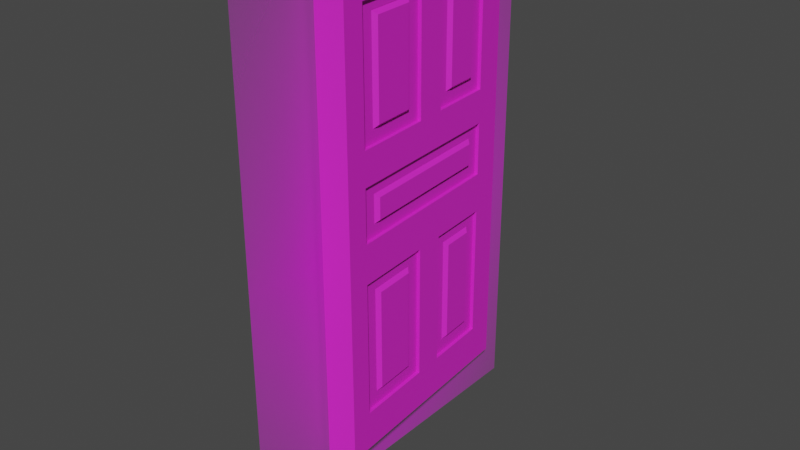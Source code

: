 # Source: pintubagus.blend  (saved by Blender 2.91.10; exported with 4.5.12 LTS)
import bpy
from mathutils import Matrix  # noqa: F401  (used for matrix-valued properties, if any)

bpy.ops.wm.read_factory_settings(use_empty=True)
scene = bpy.context.scene
scene.name = 'Scene'

# ---- collections
col_collection = bpy.data.collections.new('Collection'); scene.collection.children.link(col_collection)

# ---- images (referenced by path relative to the original .blend; pixels are not part of the script)
import os
ASSET_DIR = os.environ.get("B2B_ASSET_DIR", "")  # directory of the original .blend (textures are referenced by path, not embedded)
HERE = os.path.dirname(os.path.abspath(__file__))  # packed textures are extracted next to this script under _unpacked/

def load_image(name, relpath, width, height, colorspace="sRGB"):
    """Load a texture the original file referenced (path relative to the .blend, or extracted next to this script)."""
    p = next((c for c in (os.path.join(HERE, relpath), os.path.join(ASSET_DIR, relpath)) if relpath and os.path.exists(c)), "")
    if p:
        img = bpy.data.images.load(p, check_existing=True)
        img.name = name
    else:  # same state as the original file: an image datablock whose file is absent (Cycles renders it pink)
        img = bpy.data.images.new(name, width, height)
        img.source = "FILE"
        img.filepath = "//" + (relpath or name)
    img.colorspace_settings.name = colorspace
    return img
img_simple_door_inside_the_bcr_headquarters_building__in_bucharest = load_image('Simple_door_inside_the_BCR_Headquarters_Building,_in_Bucharest_', 'Simple_door_inside_the_BCR_Headquarters_Building,_in_Bucharest_(Romania).jpg', 1024, 1024, 'sRGB')

# ---- materials (node trees are filled in below, after node groups)
mat_simple_door_inside_the_bcr_headquarters_building__in_buchar = bpy.data.materials.new('Simple_door_inside_the_BCR_Headquarters_Building,_in_Buchar')
mat_simple_door_inside_the_bcr_headquarters_building__in_buchar.surface_render_method = 'BLENDED'
mat_simple_door_inside_the_bcr_headquarters_building__in_buchar.blend_method = 'BLEND'
mat_simple_door_inside_the_bcr_headquarters_building__in_buchar.use_transparent_shadow = False
mat_material_001 = bpy.data.materials.new('Material.001')
mat_material_001.use_transparent_shadow = False

# ---- material node trees
mat_simple_door_inside_the_bcr_headquarters_building__in_buchar.use_nodes = True; mat_simple_door_inside_the_bcr_headquarters_building__in_buchar.node_tree.nodes.clear()
_N = mat_simple_door_inside_the_bcr_headquarters_building__in_buchar.node_tree.nodes; _L = mat_simple_door_inside_the_bcr_headquarters_building__in_buchar.node_tree.links
n0 = _N.new('ShaderNodeOutputMaterial'); n0.name = 'Material Output'; n0.location = (300, 300)
n1 = _N.new('ShaderNodeTexImage'); n1.name = 'Image Texture'; n1.location = (-200, 300)
n1.image = img_simple_door_inside_the_bcr_headquarters_building__in_bucharest
n1.extension = 'CLIP'
n2 = _N.new('ShaderNodeBsdfPrincipled'); n2.name = 'Principled BSDF'; n2.location = (0, 300)
n2.distribution = 'GGX'
n2.subsurface_method = 'BURLEY'
n2.inputs[3].default_value = 1.45
n2.inputs[27].default_value = (0.0, 0.0, 0.0, 1.0)
n2.inputs[28].default_value = 1.0
_L.new(n1.outputs[0], n2.inputs[0])
_L.new(n1.outputs[1], n2.inputs[4])
_L.new(n2.outputs[0], n0.inputs[0])
n0.is_active_output = True
mat_material_001.use_nodes = True; mat_material_001.node_tree.nodes.clear()
_N = mat_material_001.node_tree.nodes; _L = mat_material_001.node_tree.links
n0 = _N.new('ShaderNodeBsdfPrincipled'); n0.name = 'Principled BSDF'; n0.location = (10, 300)
n0.distribution = 'GGX'
n0.subsurface_method = 'BURLEY'
n0.inputs[0].default_value = (0.8, 0.02124, 0.6572, 1.0)
n0.inputs[3].default_value = 1.45
n0.inputs[27].default_value = (0.0, 0.0, 0.0, 1.0)
n0.inputs[28].default_value = 1.0
n1 = _N.new('ShaderNodeOutputMaterial'); n1.name = 'Material Output'; n1.location = (300, 300)
_L.new(n0.outputs[0], n1.inputs[0])
n1.is_active_output = True

# ---- world
world_world = bpy.data.worlds.new('World'); scene.world = world_world
world_world.use_nodes = True; world_world.node_tree.nodes.clear()
_N = world_world.node_tree.nodes; _L = world_world.node_tree.links
n0 = _N.new('ShaderNodeOutputWorld'); n0.name = 'World Output'; n0.location = (300, 300)
n1 = _N.new('ShaderNodeBackground'); n1.name = 'Background'; n1.location = (10, 300)
n1.inputs[0].default_value = (0.05088, 0.05088, 0.05088, 1.0)
_L.new(n1.outputs[0], n0.inputs[0])
n0.is_active_output = True
world_world.color = (0.05088, 0.05088, 0.05088)
world_world.use_sun_shadow = False
world_world.sun_shadow_jitter_overblur = 0.0

# ---- meshes
me_simple_door_inside_the_bcr_headquarters_building__in_buchar = bpy.data.meshes.new('Simple_door_inside_the_BCR_Headquarters_Building,_in_Buchar')
me_simple_door_inside_the_bcr_headquarters_building__in_buchar.from_pydata([(-2.736, -3.902, 0.0), (2.736, -3.902, 0.0), (-2.736, 3.902, 0.0), (2.736, 3.902, 0.0)], [], [(0, 1, 3, 2)])
_uv = me_simple_door_inside_the_bcr_headquarters_building__in_buchar.uv_layers.new(name='UVMap')
_uv.uv.foreach_set('vector', [0.0, 0.0, 1.0, 0.0, 1.0, 1.0, 0.0, 1.0])
me_simple_door_inside_the_bcr_headquarters_building__in_buchar.materials.append(mat_simple_door_inside_the_bcr_headquarters_building__in_buchar)
me_simple_door_inside_the_bcr_headquarters_building__in_buchar.use_remesh_fix_poles = True
me_simple_door_inside_the_bcr_headquarters_building__in_buchar.use_remesh_preserve_attributes = False
me_simple_door_inside_the_bcr_headquarters_building__in_buchar.use_mirror_vertex_groups = False
me_simple_door_inside_the_bcr_headquarters_building__in_buchar.update()
me_plane = bpy.data.meshes.new('Plane')
me_plane.from_pydata([(-1.492, -3.105, -0.03874), (2.032, -3.105, -0.03874), (-1.492, 3.917, -0.03874), (2.032, 3.917, -0.03874), (-1.06, -3.105, -0.03874), (-1.06, 3.917, -0.03874), (-0.8556, -3.105, -0.03874), (-0.8556, 3.917, -0.03874), (-1.047, 3.917, -0.03874), (-1.047, -3.105, -0.03874), (-1.059, 3.917, -0.03874), (-1.059, -3.105, -0.03874), (-0.2304, -3.105, -0.03874), (-0.2304, 3.917, -0.03874), (-0.02476, -3.105, -0.03874), (-0.02476, 3.917, -0.03874), (0.4437, -3.105, -0.03874), (0.4437, 3.917, -0.03874), (0.6592, -3.105, -0.03874), (0.6592, 3.917, -0.03874), (1.677, -3.105, -0.03874), (1.677, 3.917, -0.03874), (1.434, 3.917, -0.03874), (1.434, -3.105, -0.03874), (-1.492, 3.485, -0.03874), (2.032, 3.485, -0.03874), (-1.06, 3.485, -0.03874), (-0.8556, 3.485, -0.03874), (-1.047, 3.485, -0.03874), (-1.059, 3.485, -0.03874), (-0.2304, 3.485, -0.03874), (-0.02476, 3.485, -0.03874), (0.4437, 3.485, -0.03874), (0.6592, 3.485, -0.03874), (1.677, 3.485, -0.03874), (1.434, 3.485, -0.03874), (-1.492, 3.315, -0.03874), (2.032, 3.315, -0.03874), (-1.06, 3.315, -0.03874), (-1.047, 3.315, -0.03874), (-1.059, 3.315, -0.03874), (-0.02476, 3.315, -0.03874), (0.4437, 3.315, -0.03874), (1.677, 3.315, -0.03874), (-1.492, 1.761, -0.03874), (2.032, 1.761, -0.03874), (-1.06, 1.761, -0.03874), (-1.047, 1.761, -0.03874), (-1.059, 1.761, -0.03874), (-0.02476, 1.761, -0.03874), (0.4437, 1.761, -0.03874), (1.677, 1.761, -0.03874), (-1.492, 1.568, -0.03874), (2.032, 1.568, -0.03874), (-1.06, 1.568, -0.03874), (-0.8556, 1.568, -0.03874), (-1.047, 1.568, -0.03874), (-1.059, 1.568, -0.03874), (-0.2304, 1.568, -0.03874), (-0.02476, 1.568, -0.03874), (0.4437, 1.568, -0.03874), (0.6592, 1.568, -0.03874), (1.677, 1.568, -0.03874), (1.434, 1.568, -0.03874), (-1.492, 1.046, -0.03874), (2.032, 1.046, -0.03874), (-1.06, 1.046, -0.03874), (-0.8556, 1.046, -0.03874), (-1.047, 1.046, -0.03874), (-1.059, 1.046, -0.03874), (-0.2304, 1.046, -0.03874), (-0.02476, 1.046, -0.03874), (0.4437, 1.046, -0.03874), (0.6592, 1.046, -0.03874), (1.677, 1.046, -0.03874), (1.434, 1.046, -0.03874), (-1.492, 0.8648, -0.03874), (2.032, 0.8648, -0.03874), (-1.06, 0.8648, -0.03874), (-1.047, 0.8648, -0.03874), (-1.059, 0.8648, -0.03874), (1.677, 0.8648, -0.03874), (-1.492, 0.4111, -0.03874), (2.032, 0.4111, -0.03874), (-1.06, 0.4111, -0.03874), (-1.047, 0.4111, -0.03874), (-1.059, 0.4111, -0.03874), (1.677, 0.4111, -0.03874), (-1.492, 0.2297, -0.03874), (2.032, 0.2297, -0.03874), (-1.06, 0.2297, -0.03874), (-0.8556, 0.2297, -0.03874), (-1.047, 0.2297, -0.03874), (-1.059, 0.2297, -0.03874), (-0.2304, 0.2297, -0.03874), (-0.02476, 0.2297, -0.03874), (0.4437, 0.2297, -0.03874), (0.6592, 0.2297, -0.03874), (1.677, 0.2297, -0.03874), (1.434, 0.2297, -0.03874), (-1.492, -0.3827, -0.03874), (2.032, -0.3827, -0.03874), (-1.06, -0.3827, -0.03874), (-0.8556, -0.3827, -0.03874), (-1.047, -0.3827, -0.03874), (-1.059, -0.3827, -0.03874), (-0.2304, -0.3827, -0.03874), (-0.02476, -0.3827, -0.03874), (0.4437, -0.3827, -0.03874), (0.6592, -0.3827, -0.03874), (1.677, -0.3827, -0.03874), (1.434, -0.3827, -0.03874), (-1.492, -0.5755, -0.03874), (2.032, -0.5755, -0.03874), (-1.06, -0.5755, -0.03874), (-1.047, -0.5755, -0.03874), (-1.059, -0.5755, -0.03874), (-0.02476, -0.5755, -0.03874), (0.4437, -0.5755, -0.03874), (1.677, -0.5755, -0.03874), (-1.492, -2.489, -0.03874), (2.032, -2.489, -0.03874), (-1.06, -2.489, -0.03874), (-0.8556, -2.489, -0.03874), (-1.047, -2.489, -0.03874), (-1.059, -2.489, -0.03874), (-0.2304, -2.489, -0.03874), (-0.02476, -2.489, -0.03874), (0.4437, -2.489, -0.03874), (0.6592, -2.489, -0.03874), (1.677, -2.489, -0.03874), (1.434, -2.489, -0.03874), (2.032, -2.273, -0.03874), (-1.06, -2.273, -0.03874), (-1.047, -2.273, -0.03874), (-1.059, -2.273, -0.03874), (-0.02476, -2.273, -0.03874), (0.4437, -2.273, -0.03874), (1.677, -2.273, -0.03874), (-1.492, -2.273, -0.03874), (-0.8556, 3.315, 0.01534), (-0.8556, 3.485, 0.01534), (-1.047, 3.315, 0.01534), (-1.047, 3.485, 0.01534), (-0.2304, 3.315, 0.01534), (-0.2304, 3.485, 0.01534), (-0.02476, 3.315, 0.01534), (-0.02476, 3.485, 0.01534), (0.4437, 3.315, 0.01534), (0.4437, 3.485, 0.01534), (0.6592, 3.315, 0.01534), (0.6592, 3.485, 0.01534), (1.677, 3.315, 0.01534), (1.677, 3.485, 0.01534), (1.434, 3.315, 0.01534), (1.434, 3.485, 0.01534), (-0.8556, 1.761, 0.01534), (-1.047, 1.761, 0.01534), (-0.2304, 1.761, 0.01534), (-0.02476, 1.761, 0.01534), (0.4437, 1.761, 0.01534), (0.6592, 1.761, 0.01534), (1.677, 1.761, 0.01534), (1.434, 1.761, 0.01534), (-0.8556, 1.568, 0.01534), (-1.047, 1.568, 0.01534), (-0.2304, 1.568, 0.01534), (-0.02476, 1.568, 0.01534), (0.4437, 1.568, 0.01534), (0.6592, 1.568, 0.01534), (1.677, 1.568, 0.01534), (1.434, 1.568, 0.01534), (-0.8556, 0.8648, 0.01534), (-0.8556, 1.046, 0.01534), (-1.047, 0.8648, 0.01534), (-1.047, 1.046, 0.01534), (-0.2304, 0.8648, 0.01534), (-0.2304, 1.046, 0.01534), (-0.02476, 0.8648, 0.01534), (-0.02476, 1.046, 0.01534), (0.4437, 0.8648, 0.01534), (0.4437, 1.046, 0.01534), (0.6592, 0.8648, 0.01534), (0.6592, 1.046, 0.01534), (1.677, 0.8648, 0.01534), (1.677, 1.046, 0.01534), (1.434, 0.8648, 0.01534), (1.434, 1.046, 0.01534), (-0.8556, 0.4111, 0.01534), (-1.047, 0.4111, 0.01534), (1.677, 0.4111, 0.01534), (1.434, 0.4111, 0.01534), (-0.8556, 0.2297, 0.01534), (-1.047, 0.2297, 0.01534), (-0.2304, 0.2297, 0.01534), (-0.2304, 0.4111, 0.01534), (-0.02476, 0.2297, 0.01534), (-0.02476, 0.4111, 0.01534), (0.4437, 0.2297, 0.01534), (0.4437, 0.4111, 0.01534), (0.6592, 0.2297, 0.01534), (0.6592, 0.4111, 0.01534), (1.677, 0.2297, 0.01534), (1.434, 0.2297, 0.01534), (-0.8556, -0.5755, 0.01534), (-0.8556, -0.3827, 0.01534), (-1.047, -0.5755, 0.01534), (-1.047, -0.3827, 0.01534), (-0.2304, -0.5755, 0.01534), (-0.2304, -0.3827, 0.01534), (-0.02476, -0.5755, 0.01534), (-0.02476, -0.3827, 0.01534), (0.4437, -0.5755, 0.01534), (0.4437, -0.3827, 0.01534), (0.6592, -0.5755, 0.01534), (0.6592, -0.3827, 0.01534), (1.677, -0.5755, 0.01534), (1.677, -0.3827, 0.01534), (1.434, -0.5755, 0.01534), (1.434, -0.3827, 0.01534), (-0.8556, -2.273, 0.01534), (-1.047, -2.273, 0.01534), (-0.2304, -2.273, 0.01534), (-0.02476, -2.273, 0.01534), (0.4437, -2.273, 0.01534), (0.6592, -2.273, 0.01534), (1.677, -2.273, 0.01534), (1.434, -2.273, 0.01534), (1.434, -2.489, 0.01534), (0.6592, -2.489, 0.01534), (1.677, -2.489, 0.01534), (0.4437, -2.489, 0.01534), (-0.02476, -2.489, 0.01534), (-0.2304, -2.489, 0.01534), (-0.8556, -2.489, 0.01534), (-1.047, -2.489, 0.01534), (-0.7927, 3.252, -0.03874), (-0.8556, 3.315, 0.02422), (-0.2304, 3.315, 0.02422), (-0.2934, 3.252, -0.03874), (0.7222, 3.252, -0.03874), (0.6592, 3.315, 0.02422), (1.434, 3.315, 0.02422), (1.371, 3.252, -0.03874), (-0.8556, 1.761, 0.02422), (-0.7927, 1.824, -0.03874), (-0.2934, 1.824, -0.03874), (-0.2304, 1.761, 0.02422), (0.6592, 1.761, 0.02422), (0.7222, 1.824, -0.03874), (1.371, 1.824, -0.03874), (1.434, 1.761, 0.02422), (-0.7927, 0.8018, -0.03874), (-0.8556, 0.8648, 0.02422), (-0.1675, 0.8018, -0.03874), (-0.2304, 0.8648, 0.02422), (-0.2934, 0.8018, -0.03874), (0.03819, 0.8018, -0.03874), (-0.02476, 0.8648, 0.02422), (-0.08772, 0.8018, -0.03874), (0.5066, 0.8018, -0.03874), (0.4437, 0.8648, 0.02422), (0.3807, 0.8018, -0.03874), (0.7222, 0.8018, -0.03874), (0.6592, 0.8648, 0.02422), (0.5962, 0.8018, -0.03874), (1.434, 0.8648, 0.02422), (1.371, 0.8018, -0.03874), (-0.7927, 0.4741, -0.03874), (-0.8556, 0.4111, 0.02422), (-0.2934, 0.4741, -0.03874), (-0.2304, 0.4111, 0.02422), (-0.1675, 0.4741, -0.03874), (-0.08772, 0.4741, -0.03874), (-0.02476, 0.4111, 0.02422), (0.03819, 0.4741, -0.03874), (0.3807, 0.4741, -0.03874), (0.4437, 0.4111, 0.02422), (0.5066, 0.4741, -0.03874), (0.5962, 0.4741, -0.03874), (0.6592, 0.4111, 0.02422), (0.7222, 0.4741, -0.03874), (1.371, 0.4741, -0.03874), (1.434, 0.4111, 0.02422), (-0.7927, -0.6385, -0.03874), (-0.8556, -0.5755, 0.02422), (-0.2934, -0.6385, -0.03874), (-0.2304, -0.5755, 0.02422), (0.7222, -0.6385, -0.03874), (0.6592, -0.5755, 0.02422), (1.371, -0.6385, -0.03874), (1.434, -0.5755, 0.02422), (-0.8556, -2.273, 0.02422), (-0.7927, -2.21, -0.03874), (-0.2934, -2.21, -0.03874), (-0.2304, -2.273, 0.02422), (0.6592, -2.273, 0.02422), (0.7222, -2.21, -0.03874), (1.371, -2.21, -0.03874), (1.434, -2.273, 0.02422), (2.109, -3.101, 0.3917), (-1.415, -3.113, 0.3657), (2.086, 3.92, 0.3863), (-1.438, 3.908, 0.3603), (1.677, -3.103, 0.3885), (1.654, 3.919, 0.3831), (1.473, -3.104, 0.387), (1.449, 3.918, 0.3816), (1.64, 3.919, 0.383), (1.664, -3.103, 0.3884), (1.653, 3.919, 0.3831), (1.676, -3.103, 0.3885), (0.8476, -3.106, 0.3824), (0.8238, 3.916, 0.377), (0.6419, -3.106, 0.3809), (0.6181, 3.915, 0.3755), (0.1735, -3.108, 0.3774), (0.1497, 3.914, 0.372), (-0.04203, -3.109, 0.3758), (-0.06583, 3.913, 0.3704), (-1.06, -3.112, 0.3683), (-1.084, 3.909, 0.3629), (-0.8409, 3.91, 0.3647), (-0.8171, -3.111, 0.3701), (2.087, 3.488, 0.3866), (-1.437, 3.477, 0.3606), (1.655, 3.487, 0.3834), (1.45, 3.486, 0.3819), (1.642, 3.487, 0.3833), (1.654, 3.487, 0.3834), (0.8252, 3.484, 0.3773), (0.6196, 3.483, 0.3758), (0.1512, 3.482, 0.3723), (-0.06437, 3.481, 0.3707), (-1.082, 3.478, 0.3632), (-0.8394, 3.479, 0.365), (2.088, 3.318, 0.3868), (-1.436, 3.306, 0.3607), (1.656, 3.317, 0.3836), (1.642, 3.317, 0.3835), (1.655, 3.317, 0.3836), (0.6201, 3.313, 0.3759), (0.1517, 3.311, 0.3725), (-1.082, 3.307, 0.3633), (2.093, 1.764, 0.388), (-1.431, 1.752, 0.3619), (1.661, 1.763, 0.3848), (1.647, 1.763, 0.3847), (1.66, 1.763, 0.3848), (0.6254, 1.759, 0.3771), (0.157, 1.758, 0.3737), (-1.076, 1.753, 0.3645), (2.094, 1.571, 0.3881), (-1.43, 1.559, 0.3621), (1.662, 1.569, 0.3849), (1.457, 1.569, 0.3834), (1.648, 1.569, 0.3848), (1.661, 1.569, 0.3849), (0.8317, 1.567, 0.3788), (0.6261, 1.566, 0.3773), (0.1577, 1.564, 0.3738), (-0.05787, 1.564, 0.3722), (-1.076, 1.56, 0.3647), (-0.8329, 1.561, 0.3665), (2.095, 1.049, 0.3885), (-1.429, 1.037, 0.3625), (1.663, 1.048, 0.3853), (1.459, 1.047, 0.3838), (1.65, 1.048, 0.3852), (1.662, 1.048, 0.3853), (0.8335, 1.045, 0.3792), (0.6278, 1.044, 0.3777), (0.1594, 1.043, 0.3742), (-0.0561, 1.042, 0.3726), (-1.074, 1.039, 0.3651), (-0.8311, 1.039, 0.3669), (2.096, 0.8678, 0.3886), (-1.428, 0.8559, 0.3626), (1.664, 0.8663, 0.3855), (1.65, 0.8663, 0.3854), (1.663, 0.8663, 0.3855), (-1.073, 0.8571, 0.3652), (2.097, 0.4142, 0.389), (-1.426, 0.4022, 0.363), (1.665, 0.4127, 0.3858), (1.652, 0.4127, 0.3857), (1.665, 0.4127, 0.3858), (-1.072, 0.4034, 0.3656), (2.098, 0.2327, 0.3891), (-1.426, 0.2208, 0.3631), (1.666, 0.2313, 0.3859), (1.461, 0.2306, 0.3844), (1.653, 0.2312, 0.3858), (1.665, 0.2313, 0.3859), (0.8363, 0.2284, 0.3798), (0.6306, 0.2277, 0.3783), (0.1622, 0.2262, 0.3748), (-0.05333, 0.2254, 0.3732), (-1.071, 0.222, 0.3657), (-0.8284, 0.2228, 0.3675), (2.1, -0.3797, 0.3896), (-1.424, -0.3916, 0.3636), (1.668, -0.3811, 0.3864), (1.464, -0.3818, 0.3849), (1.655, -0.3812, 0.3863), (1.667, -0.3811, 0.3864), (0.8383, -0.384, 0.3803), (0.6327, -0.3847, 0.3788), (0.1643, -0.3862, 0.3753), (-0.05126, -0.387, 0.3737), (-1.069, -0.3904, 0.3662), (-0.8263, -0.3896, 0.368), (2.101, -0.5725, 0.3898), (-1.423, -0.5844, 0.3637), (1.669, -0.5739, 0.3866), (1.655, -0.574, 0.3865), (1.668, -0.5739, 0.3866), (0.6333, -0.5774, 0.3789), (0.1649, -0.579, 0.3755), (-1.069, -0.5832, 0.3663), (2.107, -2.486, 0.3912), (-1.417, -2.498, 0.3652), (1.675, -2.488, 0.388), (1.471, -2.488, 0.3865), (1.662, -2.488, 0.3879), (1.674, -2.488, 0.388), (0.8455, -2.491, 0.3819), (0.6398, -2.491, 0.3804), (0.1714, -2.493, 0.3769), (-0.04412, -2.494, 0.3753), (-1.062, -2.497, 0.3678), (-0.8192, -2.496, 0.3696), (-1.417, -2.282, 0.365), (1.675, -2.271, 0.3879), (1.661, -2.271, 0.3878), (1.674, -2.271, 0.3879), (0.6391, -2.275, 0.3802), (0.1707, -2.276, 0.3768), (-1.063, -2.281, 0.3676), (2.107, -2.27, 0.3911), (1.451, 3.316, 0.328), (1.451, 3.486, 0.3279), (1.642, 3.316, 0.3294), (1.642, 3.487, 0.3293), (0.8262, 3.314, 0.3234), (0.8256, 3.484, 0.3232), (0.6205, 3.313, 0.3218), (0.62, 3.483, 0.3217), (0.1521, 3.311, 0.3184), (0.1516, 3.482, 0.3183), (-0.06339, 3.311, 0.3168), (-0.06397, 3.481, 0.3167), (-1.081, 3.307, 0.3093), (-1.082, 3.478, 0.3091), (-0.8384, 3.308, 0.3111), (-0.839, 3.478, 0.3109), (1.457, 1.762, 0.3292), (1.648, 1.763, 0.3306), (0.8315, 1.76, 0.3246), (0.6258, 1.759, 0.323), (0.1574, 1.758, 0.3196), (-0.05813, 1.757, 0.318), (-1.076, 1.753, 0.3105), (-0.8332, 1.754, 0.3123), (1.457, 1.569, 0.3293), (1.648, 1.569, 0.3307), (0.8321, 1.567, 0.3247), (0.6265, 1.566, 0.3232), (0.1581, 1.564, 0.3197), (-0.05747, 1.564, 0.3181), (-1.075, 1.56, 0.3106), (-0.8325, 1.561, 0.3124), (1.46, 0.8656, 0.3299), (1.459, 1.047, 0.3297), (1.651, 0.8663, 0.3313), (1.65, 1.048, 0.3311), (0.8345, 0.8635, 0.3253), (0.8339, 1.045, 0.3251), (0.6289, 0.8628, 0.3237), (0.6282, 1.044, 0.3236), (0.1604, 0.8612, 0.3203), (0.1598, 1.043, 0.3201), (-0.05509, 0.8605, 0.3187), (-0.0557, 1.042, 0.3185), (-1.073, 0.857, 0.3112), (-1.074, 1.038, 0.311), (-0.8301, 0.8578, 0.313), (-0.8307, 1.039, 0.3128), (1.461, 0.412, 0.3302), (1.652, 0.4126, 0.3316), (-1.072, 0.4034, 0.3115), (-0.8286, 0.4042, 0.3133), (1.462, 0.2305, 0.3304), (1.653, 0.2312, 0.3318), (0.8367, 0.2284, 0.3257), (0.836, 0.4099, 0.3256), (0.631, 0.2277, 0.3242), (0.6304, 0.4092, 0.3241), (0.1626, 0.2261, 0.3208), (0.162, 0.4076, 0.3206), (-0.05293, 0.2254, 0.3192), (-0.05355, 0.4068, 0.319), (-1.071, 0.2219, 0.3116), (-0.828, 0.2228, 0.3134), (1.465, -0.5747, 0.331), (1.464, -0.3819, 0.3308), (1.656, -0.574, 0.3324), (1.655, -0.3812, 0.3322), (0.8394, -0.5768, 0.3264), (0.8387, -0.384, 0.3262), (0.6337, -0.5775, 0.3248), (0.6331, -0.3847, 0.3247), (0.1653, -0.5791, 0.3214), (0.1647, -0.3863, 0.3212), (-0.05021, -0.5798, 0.3198), (-0.05086, -0.387, 0.3196), (-1.068, -0.5833, 0.3123), (-1.069, -0.3905, 0.3121), (-0.8252, -0.5824, 0.3141), (-0.8259, -0.3896, 0.3139), (1.47, -2.272, 0.3323), (1.661, -2.271, 0.3337), (0.8451, -2.274, 0.3277), (0.6395, -2.275, 0.3261), (0.1711, -2.276, 0.3227), (-0.04445, -2.277, 0.3211), (-1.062, -2.281, 0.3136), (-0.8195, -2.28, 0.3154), (-0.8188, -2.496, 0.3155), (-0.04372, -2.494, 0.3213), (-1.062, -2.497, 0.3137), (0.1718, -2.493, 0.3228), (0.6402, -2.491, 0.3263), (0.8459, -2.491, 0.3278), (1.471, -2.488, 0.3324), (1.662, -2.488, 0.3339), (1.388, 3.253, 0.3816), (1.451, 3.316, 0.3191), (0.8263, 3.314, 0.3145), (0.889, 3.251, 0.378), (-0.1265, 3.248, 0.3705), (-0.06333, 3.311, 0.3079), (-0.8384, 3.308, 0.3022), (-0.7757, 3.245, 0.3657), (1.457, 1.762, 0.3203), (1.393, 1.825, 0.3827), (0.8938, 1.823, 0.3791), (0.8315, 1.76, 0.3157), (-0.05806, 1.757, 0.3091), (-0.1217, 1.82, 0.3716), (-0.7708, 1.817, 0.3668), (-0.8331, 1.754, 0.3034), (1.397, 0.8025, 0.3835), (1.46, 0.8656, 0.321), (0.7714, 0.8004, 0.3789), (0.8346, 0.8635, 0.3164), (0.8973, 0.8008, 0.3798), (0.5657, 0.7997, 0.3774), (0.6289, 0.8628, 0.3149), (0.6916, 0.8001, 0.3783), (0.09729, 0.7981, 0.3739), (0.1605, 0.8612, 0.3114), (0.2232, 0.7985, 0.3749), (-0.1182, 0.7973, 0.3723), (-0.05502, 0.8605, 0.3098), (0.00768, 0.7978, 0.3733), (-0.8301, 0.8578, 0.3041), (-0.7674, 0.7951, 0.3675), (1.398, 0.4748, 0.3838), (1.461, 0.412, 0.3213), (0.8984, 0.4731, 0.3801), (0.8361, 0.4099, 0.3167), (0.7725, 0.4726, 0.3792), (0.6927, 0.4724, 0.3786), (0.6305, 0.4092, 0.3152), (0.5668, 0.4719, 0.3776), (0.2243, 0.4708, 0.3751), (0.162, 0.4076, 0.3117), (0.09841, 0.4704, 0.3742), (0.008791, 0.47, 0.3735), (-0.05348, 0.4068, 0.3101), (-0.1171, 0.4696, 0.3726), (-0.7662, 0.4674, 0.3678), (-0.8285, 0.4042, 0.3044), (1.401, -0.6378, 0.3846), (1.465, -0.5747, 0.3221), (0.9022, -0.6395, 0.3809), (0.8395, -0.5768, 0.3175), (-0.1133, -0.6429, 0.3734), (-0.05014, -0.5798, 0.3109), (-0.7625, -0.6451, 0.3686), (-0.8252, -0.5824, 0.3052), (1.47, -2.272, 0.3234), (1.407, -2.209, 0.3858), (0.9075, -2.211, 0.3822), (0.8452, -2.274, 0.3188), (-0.04439, -2.277, 0.3122), (-0.108, -2.214, 0.3747), (-0.7572, -2.217, 0.3699), (-0.8194, -2.28, 0.3065)], [], [(34, 25, 3, 21), (24, 26, 5, 2), (28, 27, 7, 8), (29, 28, 8, 10), (26, 29, 10, 5), (27, 30, 13, 7), (30, 31, 15, 13), (31, 32, 17, 15), (32, 33, 19, 17), (35, 34, 21, 22), (33, 35, 22, 19), (238, 247, 158, 144), (97, 99, 203, 200), (75, 73, 183, 187), (41, 42, 32, 31), (99, 98, 202, 203), (137, 128, 231, 224), (38, 40, 29, 26), (40, 39, 28, 29), (274, 271, 195, 197), (36, 38, 26, 24), (43, 37, 25, 34), (51, 45, 37, 43), (44, 46, 38, 36), (47, 56, 165, 157), (48, 47, 39, 40), (46, 48, 40, 38), (237, 238, 144, 140), (96, 97, 200, 198), (49, 50, 42, 41), (81, 74, 185, 184), (127, 136, 223, 232), (241, 242, 154, 150), (277, 274, 197, 199), (95, 96, 198, 196), (280, 277, 199, 201), (59, 60, 50, 49), (94, 95, 196, 194), (271, 269, 188, 195), (54, 57, 48, 46), (57, 56, 47, 48), (283, 280, 201, 191), (52, 54, 46, 44), (62, 53, 45, 51), (74, 65, 53, 62), (64, 66, 54, 52), (68, 67, 55, 56), (69, 68, 56, 57), (66, 69, 57, 54), (67, 70, 58, 55), (70, 71, 59, 58), (71, 72, 60, 59), (72, 73, 61, 60), (75, 74, 62, 63), (73, 75, 63, 61), (91, 94, 194, 192), (103, 104, 207, 205), (87, 81, 184, 190), (134, 124, 235, 221), (27, 28, 143, 141), (291, 299, 227, 218), (78, 80, 69, 66), (80, 79, 68, 69), (292, 285, 204, 220), (76, 78, 66, 64), (81, 77, 65, 74), (87, 83, 77, 81), (82, 84, 78, 76), (242, 251, 163, 154), (86, 85, 79, 80), (84, 86, 80, 78), (253, 255, 176, 172), (255, 258, 178, 176), (258, 261, 180, 178), (261, 264, 182, 180), (92, 91, 192, 193), (264, 266, 186, 182), (106, 103, 205, 209), (68, 79, 174, 175), (30, 27, 141, 145), (98, 87, 190, 202), (107, 106, 209, 211), (31, 30, 145, 147), (90, 93, 86, 84), (93, 92, 85, 86), (109, 108, 213, 215), (88, 90, 84, 82), (98, 89, 83, 87), (110, 101, 89, 98), (100, 102, 90, 88), (104, 103, 91, 92), (105, 104, 92, 93), (102, 105, 93, 90), (103, 106, 94, 91), (106, 107, 95, 94), (107, 108, 96, 95), (108, 109, 97, 96), (111, 110, 98, 99), (109, 111, 99, 97), (287, 295, 222, 208), (79, 85, 189, 174), (124, 123, 234, 235), (117, 118, 108, 107), (33, 32, 149, 151), (244, 237, 140, 156), (114, 116, 105, 102), (116, 115, 104, 105), (110, 111, 219, 217), (112, 114, 102, 100), (119, 113, 101, 110), (138, 132, 113, 119), (139, 133, 114, 112), (268, 270, 256, 252), (135, 134, 115, 116), (133, 135, 116, 114), (285, 287, 208, 204), (34, 35, 155, 153), (136, 137, 118, 117), (111, 109, 215, 219), (61, 63, 171, 169), (289, 291, 218, 214), (18, 23, 131, 129), (23, 20, 130, 131), (16, 18, 129, 128), (14, 16, 128, 127), (12, 14, 127, 126), (6, 12, 126, 123), (4, 11, 125, 122), (11, 9, 124, 125), (9, 6, 123, 124), (0, 4, 122, 120), (20, 1, 121, 130), (35, 33, 151, 155), (63, 62, 170, 171), (123, 126, 233, 234), (127, 128, 137, 136), (85, 92, 193, 189), (251, 248, 161, 163), (122, 125, 135, 133), (125, 124, 134, 135), (119, 110, 217, 216), (120, 122, 133, 139), (130, 121, 132, 138), (150, 154, 155, 151), (154, 152, 153, 155), (148, 150, 151, 149), (144, 146, 147, 145), (140, 144, 145, 141), (142, 140, 141, 143), (157, 156, 140, 142), (158, 159, 146, 144), (160, 161, 150, 148), (163, 162, 152, 154), (169, 171, 163, 161), (171, 170, 162, 163), (168, 169, 161, 160), (166, 167, 159, 158), (164, 166, 158, 156), (165, 164, 156, 157), (182, 186, 187, 183), (186, 184, 185, 187), (180, 182, 183, 181), (178, 180, 181, 179), (176, 178, 179, 177), (172, 176, 177, 173), (174, 172, 173, 175), (189, 188, 172, 174), (191, 190, 184, 186), (200, 203, 191, 201), (203, 202, 190, 191), (198, 200, 201, 199), (196, 198, 199, 197), (194, 196, 197, 195), (192, 194, 195, 188), (193, 192, 188, 189), (214, 218, 219, 215), (218, 216, 217, 219), (212, 214, 215, 213), (208, 210, 211, 209), (204, 208, 209, 205), (206, 204, 205, 207), (221, 220, 204, 206), (222, 223, 210, 208), (224, 225, 214, 212), (227, 226, 216, 218), (229, 228, 227, 225), (228, 230, 226, 227), (231, 229, 225, 224), (233, 232, 223, 222), (234, 233, 222, 220), (235, 234, 220, 221), (130, 138, 226, 230), (74, 75, 187, 185), (293, 294, 286, 284), (59, 49, 159, 167), (39, 47, 157, 142), (272, 273, 259, 254), (73, 72, 181, 183), (115, 134, 221, 206), (50, 60, 168, 160), (275, 276, 262, 257), (72, 71, 179, 181), (248, 241, 150, 161), (278, 279, 265, 260), (71, 70, 177, 179), (296, 289, 214, 225), (62, 51, 162, 170), (49, 41, 146, 159), (281, 282, 267, 263), (28, 39, 142, 143), (70, 67, 173, 177), (136, 117, 210, 223), (56, 55, 164, 165), (104, 115, 206, 207), (42, 50, 160, 148), (118, 137, 224, 212), (269, 253, 172, 188), (249, 250, 243, 240), (266, 283, 191, 186), (129, 131, 228, 229), (297, 298, 290, 288), (51, 43, 152, 162), (41, 31, 147, 146), (131, 130, 230, 228), (67, 68, 175, 173), (138, 119, 216, 226), (55, 58, 166, 164), (117, 107, 211, 210), (247, 244, 156, 158), (299, 296, 225, 227), (32, 42, 148, 149), (128, 129, 229, 231), (295, 292, 220, 222), (58, 59, 167, 166), (108, 118, 212, 213), (43, 34, 153, 152), (126, 127, 232, 233), (60, 61, 169, 168), (254, 255, 256), (257, 258, 259), (260, 261, 262), (263, 264, 265), (270, 271, 272), (273, 274, 275), (276, 277, 278), (279, 280, 281), (245, 236, 237, 244), (247, 238, 239, 246), (249, 240, 241, 248), (251, 242, 243, 250), (238, 237, 236, 239), (242, 241, 240, 243), (250, 249, 248, 251), (246, 245, 244, 247), (268, 252, 253, 269), (272, 254, 256, 270), (275, 257, 259, 273), (278, 260, 262, 276), (281, 263, 265, 279), (283, 266, 267, 282), (255, 253, 252, 256), (258, 255, 254, 259), (261, 258, 257, 262), (264, 261, 260, 265), (266, 264, 263, 267), (282, 281, 280, 283), (279, 278, 277, 280), (276, 275, 274, 277), (273, 272, 271, 274), (270, 268, 269, 271), (293, 284, 285, 292), (295, 287, 286, 294), (297, 288, 289, 296), (299, 291, 290, 298), (287, 285, 284, 286), (291, 289, 288, 290), (298, 297, 296, 299), (294, 293, 292, 295), (245, 246, 239, 236), (334, 325, 303, 321), (324, 326, 305, 302), (328, 327, 307, 308), (329, 328, 308, 310), (326, 329, 310, 305), (327, 330, 313, 307), (330, 331, 315, 313), (331, 332, 317, 315), (332, 333, 319, 317), (335, 334, 321, 322), (333, 335, 322, 319), (538, 547, 458, 444), (397, 399, 503, 500), (375, 373, 483, 487), (341, 342, 332, 331), (399, 398, 502, 503), (437, 428, 531, 524), (338, 340, 329, 326), (340, 339, 328, 329), (574, 571, 495, 497), (336, 338, 326, 324), (343, 337, 325, 334), (351, 345, 337, 343), (344, 346, 338, 336), (347, 356, 465, 457), (348, 347, 339, 340), (346, 348, 340, 338), (537, 538, 444, 440), (396, 397, 500, 498), (349, 350, 342, 341), (381, 374, 485, 484), (427, 436, 523, 532), (541, 542, 454, 450), (577, 574, 497, 499), (395, 396, 498, 496), (580, 577, 499, 501), (359, 360, 350, 349), (394, 395, 496, 494), (571, 569, 488, 495), (354, 357, 348, 346), (357, 356, 347, 348), (583, 580, 501, 491), (352, 354, 346, 344), (362, 353, 345, 351), (374, 365, 353, 362), (364, 366, 354, 352), (368, 367, 355, 356), (369, 368, 356, 357), (366, 369, 357, 354), (367, 370, 358, 355), (370, 371, 359, 358), (371, 372, 360, 359), (372, 373, 361, 360), (375, 374, 362, 363), (373, 375, 363, 361), (391, 394, 494, 492), (403, 404, 507, 505), (387, 381, 484, 490), (434, 424, 535, 521), (327, 328, 443, 441), (591, 599, 527, 518), (378, 380, 369, 366), (380, 379, 368, 369), (592, 585, 504, 520), (376, 378, 366, 364), (381, 377, 365, 374), (387, 383, 377, 381), (382, 384, 378, 376), (542, 551, 463, 454), (386, 385, 379, 380), (384, 386, 380, 378), (553, 555, 476, 472), (555, 558, 478, 476), (558, 561, 480, 478), (561, 564, 482, 480), (392, 391, 492, 493), (564, 566, 486, 482), (406, 403, 505, 509), (368, 379, 474, 475), (330, 327, 441, 445), (398, 387, 490, 502), (407, 406, 509, 511), (331, 330, 445, 447), (390, 393, 386, 384), (393, 392, 385, 386), (409, 408, 513, 515), (388, 390, 384, 382), (398, 389, 383, 387), (410, 401, 389, 398), (400, 402, 390, 388), (404, 403, 391, 392), (405, 404, 392, 393), (402, 405, 393, 390), (403, 406, 394, 391), (406, 407, 395, 394), (407, 408, 396, 395), (408, 409, 397, 396), (411, 410, 398, 399), (409, 411, 399, 397), (587, 595, 522, 508), (379, 385, 489, 474), (424, 423, 534, 535), (417, 418, 408, 407), (333, 332, 449, 451), (544, 537, 440, 456), (414, 416, 405, 402), (416, 415, 404, 405), (410, 411, 519, 517), (412, 414, 402, 400), (419, 413, 401, 410), (438, 432, 413, 419), (439, 433, 414, 412), (568, 570, 556, 552), (435, 434, 415, 416), (433, 435, 416, 414), (585, 587, 508, 504), (334, 335, 455, 453), (436, 437, 418, 417), (411, 409, 515, 519), (361, 363, 471, 469), (589, 591, 518, 514), (318, 323, 431, 429), (323, 320, 430, 431), (316, 318, 429, 428), (314, 316, 428, 427), (312, 314, 427, 426), (306, 312, 426, 423), (304, 311, 425, 422), (311, 309, 424, 425), (309, 306, 423, 424), (300, 304, 422, 420), (320, 301, 421, 430), (335, 333, 451, 455), (363, 362, 470, 471), (423, 426, 533, 534), (427, 428, 437, 436), (385, 392, 493, 489), (551, 548, 461, 463), (422, 425, 435, 433), (425, 424, 434, 435), (419, 410, 517, 516), (420, 422, 433, 439), (430, 421, 432, 438), (450, 454, 455, 451), (454, 452, 453, 455), (448, 450, 451, 449), (444, 446, 447, 445), (440, 444, 445, 441), (442, 440, 441, 443), (457, 456, 440, 442), (458, 459, 446, 444), (460, 461, 450, 448), (463, 462, 452, 454), (469, 471, 463, 461), (471, 470, 462, 463), (468, 469, 461, 460), (466, 467, 459, 458), (464, 466, 458, 456), (465, 464, 456, 457), (482, 486, 487, 483), (486, 484, 485, 487), (480, 482, 483, 481), (478, 480, 481, 479), (476, 478, 479, 477), (472, 476, 477, 473), (474, 472, 473, 475), (489, 488, 472, 474), (491, 490, 484, 486), (500, 503, 491, 501), (503, 502, 490, 491), (498, 500, 501, 499), (496, 498, 499, 497), (494, 496, 497, 495), (492, 494, 495, 488), (493, 492, 488, 489), (514, 518, 519, 515), (518, 516, 517, 519), (512, 514, 515, 513), (508, 510, 511, 509), (504, 508, 509, 505), (506, 504, 505, 507), (521, 520, 504, 506), (522, 523, 510, 508), (524, 525, 514, 512), (527, 526, 516, 518), (529, 528, 527, 525), (528, 530, 526, 527), (531, 529, 525, 524), (533, 532, 523, 522), (534, 533, 522, 520), (535, 534, 520, 521), (430, 438, 526, 530), (374, 375, 487, 485), (593, 594, 586, 584), (359, 349, 459, 467), (339, 347, 457, 442), (572, 573, 559, 554), (373, 372, 481, 483), (415, 434, 521, 506), (350, 360, 468, 460), (575, 576, 562, 557), (372, 371, 479, 481), (548, 541, 450, 461), (578, 579, 565, 560), (371, 370, 477, 479), (596, 589, 514, 525), (362, 351, 462, 470), (349, 341, 446, 459), (581, 582, 567, 563), (328, 339, 442, 443), (370, 367, 473, 477), (436, 417, 510, 523), (356, 355, 464, 465), (404, 415, 506, 507), (342, 350, 460, 448), (418, 437, 524, 512), (569, 553, 472, 488), (549, 550, 543, 540), (566, 583, 491, 486), (429, 431, 528, 529), (597, 598, 590, 588), (351, 343, 452, 462), (341, 331, 447, 446), (431, 430, 530, 528), (367, 368, 475, 473), (438, 419, 516, 526), (355, 358, 466, 464), (417, 407, 511, 510), (547, 544, 456, 458), (599, 596, 525, 527), (332, 342, 448, 449), (428, 429, 529, 531), (595, 592, 520, 522), (358, 359, 467, 466), (408, 418, 512, 513), (343, 334, 453, 452), (426, 427, 532, 533), (360, 361, 469, 468), (554, 555, 556), (557, 558, 559), (560, 561, 562), (563, 564, 565), (570, 571, 572), (573, 574, 575), (576, 577, 578), (579, 580, 581), (545, 536, 537, 544), (547, 538, 539, 546), (549, 540, 541, 548), (551, 542, 543, 550), (538, 537, 536, 539), (542, 541, 540, 543), (550, 549, 548, 551), (546, 545, 544, 547), (568, 552, 553, 569), (572, 554, 556, 570), (575, 557, 559, 573), (578, 560, 562, 576), (581, 563, 565, 579), (583, 566, 567, 582), (555, 553, 552, 556), (558, 555, 554, 559), (561, 558, 557, 562), (564, 561, 560, 565), (566, 564, 563, 567), (582, 581, 580, 583), (579, 578, 577, 580), (576, 575, 574, 577), (573, 572, 571, 574), (570, 568, 569, 571), (593, 584, 585, 592), (595, 587, 586, 594), (597, 588, 589, 596), (599, 591, 590, 598), (587, 585, 584, 586), (591, 589, 588, 590), (598, 597, 596, 599), (594, 593, 592, 595), (545, 546, 539, 536), (301, 320, 4, 0), (320, 323, 11, 4), (323, 318, 9, 11), (318, 316, 6, 9), (316, 314, 12, 6), (314, 312, 14, 12), (312, 306, 16, 14), (306, 309, 18, 16), (309, 311, 23, 18), (311, 304, 20, 23), (304, 300, 1, 20), (300, 420, 121, 1), (420, 439, 132, 121), (439, 412, 113, 132), (412, 400, 101, 113), (400, 388, 89, 101), (388, 382, 83, 89), (382, 376, 77, 83), (376, 364, 65, 77), (364, 352, 53, 65), (352, 344, 45, 53), (344, 336, 37, 45), (336, 324, 25, 37), (324, 302, 3, 25), (302, 305, 21, 3), (305, 310, 22, 21), (310, 308, 19, 22), (308, 307, 17, 19), (307, 313, 15, 17), (313, 315, 13, 15), (315, 317, 7, 13), (317, 319, 8, 7), (319, 322, 10, 8), (322, 321, 5, 10), (321, 303, 2, 5), (303, 325, 24, 2), (325, 337, 36, 24), (337, 345, 44, 36), (345, 353, 52, 44), (353, 365, 64, 52), (365, 377, 76, 64), (377, 383, 82, 76), (383, 389, 88, 82), (389, 401, 100, 88), (401, 413, 112, 100), (413, 432, 139, 112), (432, 421, 120, 139), (421, 301, 0, 120)])
_uv = me_plane.uv_layers.new(name='UVMap')
_uv.uv.foreach_set('vector', [1.585, 0.7841, 1.762, 0.7841, 1.762, 1.0, 1.585, 1.0, 0.0, 0.7841, 0.216, 0.7841, 0.216, 1.0, 0.0, 1.0, 0.2228, 0.7841, 0.3183, 0.7841, 0.3183, 1.0, 0.2228, 1.0, 0.2164, 0.7841, 0.2228, 0.7841, 0.2228, 1.0, 0.2164, 1.0, 0.216, 0.7841, 0.2164, 0.7841, 0.2164, 1.0, 0.216, 1.0, 0.3183, 0.7841, 0.6309, 0.7841, 0.6309, 1.0, 0.3183, 1.0, 0.6309, 0.7841, 0.7337, 0.7841, 0.7337, 1.0, 0.6309, 1.0, 0.7337, 0.7841, 0.968, 0.7841, 0.968, 1.0, 0.7337, 1.0, 0.968, 0.7841, 1.076, 0.7841, 1.076, 1.0, 0.968, 1.0, 1.463, 0.7841, 1.585, 0.7841, 1.585, 1.0, 1.463, 1.0, 1.076, 0.7841, 1.463, 0.7841, 1.463, 1.0, 1.076, 1.0, 0.6309, 0.6989, 0.6309, -0.07802, 0.6309, -0.07802, 0.6309, 0.6989, 1.076, -0.8438, 1.463, -0.8438, 1.463, -0.8438, 1.076, -0.8438, 1.463, -0.4355, 1.076, -0.4355, 1.076, -0.4355, 1.463, -0.4355, 0.7337, 0.6989, 0.968, 0.6989, 0.968, 0.7841, 0.7337, 0.7841, 1.463, -0.8438, 1.585, -0.8438, 1.585, -0.8438, 1.463, -0.8438, 0.968, -2.095, 0.968, -2.203, 0.968, -2.203, 0.968, -2.095, 0.216, 0.6989, 0.2164, 0.6989, 0.2164, 0.7841, 0.216, 0.7841, 0.2164, 0.6989, 0.2228, 0.6989, 0.2228, 0.7841, 0.2164, 0.7841, 0.7337, -0.753, 0.6309, -0.753, 0.6309, -0.753, 0.7337, -0.753, 0.0, 0.6989, 0.216, 0.6989, 0.216, 0.7841, 0.0, 0.7841, 1.585, 0.6989, 1.762, 0.6989, 1.762, 0.7841, 1.585, 0.7841, 1.585, -0.07802, 1.762, -0.07802, 1.762, 0.6989, 1.585, 0.6989, 0.0, -0.07802, 0.216, -0.07802, 0.216, 0.6989, 0.0, 0.6989, 0.2228, -0.07802, 0.2228, -0.1746, 0.2228, -0.1746, 0.2228, -0.07802, 0.2164, -0.07802, 0.2228, -0.07802, 0.2228, 0.6989, 0.2164, 0.6989, 0.216, -0.07802, 0.2164, -0.07802, 0.2164, 0.6989, 0.216, 0.6989, 0.3183, 0.6989, 0.6309, 0.6989, 0.6309, 0.6989, 0.3183, 0.6989, 0.968, -0.8438, 1.076, -0.8438, 1.076, -0.8438, 0.968, -0.8438, 0.7337, -0.07802, 0.968, -0.07802, 0.968, 0.6989, 0.7337, 0.6989, 1.585, -0.5262, 1.585, -0.4355, 1.585, -0.4355, 1.585, -0.5262, 0.7337, -2.203, 0.7337, -2.095, 0.7337, -2.095, 0.7337, -2.203, 1.076, 0.6989, 1.463, 0.6989, 1.463, 0.6989, 1.076, 0.6989, 0.968, -0.753, 0.7337, -0.753, 0.7337, -0.753, 0.968, -0.753, 0.7337, -0.8438, 0.968, -0.8438, 0.968, -0.8438, 0.7337, -0.8438, 1.076, -0.753, 0.968, -0.753, 0.968, -0.753, 1.076, -0.753, 0.7337, -0.1746, 0.968, -0.1746, 0.968, -0.07802, 0.7337, -0.07802, 0.6309, -0.8438, 0.7337, -0.8438, 0.7337, -0.8438, 0.6309, -0.8438, 0.6309, -0.753, 0.3183, -0.753, 0.3183, -0.753, 0.6309, -0.753, 0.216, -0.1746, 0.2164, -0.1746, 0.2164, -0.07802, 0.216, -0.07802, 0.2164, -0.1746, 0.2228, -0.1746, 0.2228, -0.07802, 0.2164, -0.07802, 1.463, -0.753, 1.076, -0.753, 1.076, -0.753, 1.463, -0.753, 0.0, -0.1746, 0.216, -0.1746, 0.216, -0.07802, 0.0, -0.07802, 1.585, -0.1746, 1.762, -0.1746, 1.762, -0.07802, 1.585, -0.07802, 1.585, -0.4355, 1.762, -0.4355, 1.762, -0.1746, 1.585, -0.1746, 0.0, -0.4355, 0.216, -0.4355, 0.216, -0.1746, 0.0, -0.1746, 0.2228, -0.4355, 0.3183, -0.4355, 0.3183, -0.1746, 0.2228, -0.1746, 0.2164, -0.4355, 0.2228, -0.4355, 0.2228, -0.1746, 0.2164, -0.1746, 0.216, -0.4355, 0.2164, -0.4355, 0.2164, -0.1746, 0.216, -0.1746, 0.3183, -0.4355, 0.6309, -0.4355, 0.6309, -0.1746, 0.3183, -0.1746, 0.6309, -0.4355, 0.7337, -0.4355, 0.7337, -0.1746, 0.6309, -0.1746, 0.7337, -0.4355, 0.968, -0.4355, 0.968, -0.1746, 0.7337, -0.1746, 0.968, -0.4355, 1.076, -0.4355, 1.076, -0.1746, 0.968, -0.1746, 1.463, -0.4355, 1.585, -0.4355, 1.585, -0.1746, 1.463, -0.1746, 1.076, -0.4355, 1.463, -0.4355, 1.463, -0.1746, 1.076, -0.1746, 0.3183, -0.8438, 0.6309, -0.8438, 0.6309, -0.8438, 0.3183, -0.8438, 0.3183, -1.15, 0.2228, -1.15, 0.2228, -1.15, 0.3183, -1.15, 1.585, -0.753, 1.585, -0.5262, 1.585, -0.5262, 1.585, -0.753, 0.2228, -2.095, 0.2228, -2.203, 0.2228, -2.203, 0.2228, -2.095, 0.3183, 0.7841, 0.2228, 0.7841, 0.2228, 0.7841, 0.3183, 0.7841, 1.463, -1.246, 1.463, -2.095, 1.463, -2.095, 1.463, -1.246, 0.216, -0.5262, 0.2164, -0.5262, 0.2164, -0.4355, 0.216, -0.4355, 0.2164, -0.5262, 0.2228, -0.5262, 0.2228, -0.4355, 0.2164, -0.4355, 0.3183, -2.095, 0.3183, -1.246, 0.3183, -1.246, 0.3183, -2.095, 0.0, -0.5262, 0.216, -0.5262, 0.216, -0.4355, 0.0, -0.4355, 1.585, -0.5262, 1.762, -0.5262, 1.762, -0.4355, 1.585, -0.4355, 1.585, -0.753, 1.762, -0.753, 1.762, -0.5262, 1.585, -0.5262, 0.0, -0.753, 0.216, -0.753, 0.216, -0.5262, 0.0, -0.5262, 1.463, 0.6989, 1.463, -0.07802, 1.463, -0.07802, 1.463, 0.6989, 0.2164, -0.753, 0.2228, -0.753, 0.2228, -0.5262, 0.2164, -0.5262, 0.216, -0.753, 0.2164, -0.753, 0.2164, -0.5262, 0.216, -0.5262, 0.3183, -0.5262, 0.6309, -0.5262, 0.6309, -0.5262, 0.3183, -0.5262, 0.6309, -0.5262, 0.7337, -0.5262, 0.7337, -0.5262, 0.6309, -0.5262, 0.7337, -0.5262, 0.968, -0.5262, 0.968, -0.5262, 0.7337, -0.5262, 0.968, -0.5262, 1.076, -0.5262, 1.076, -0.5262, 0.968, -0.5262, 0.2228, -0.8438, 0.3183, -0.8438, 0.3183, -0.8438, 0.2228, -0.8438, 1.076, -0.5262, 1.463, -0.5262, 1.463, -0.5262, 1.076, -0.5262, 0.6309, -1.15, 0.3183, -1.15, 0.3183, -1.15, 0.6309, -1.15, 0.2228, -0.4355, 0.2228, -0.5262, 0.2228, -0.5262, 0.2228, -0.4355, 0.6309, 0.7841, 0.3183, 0.7841, 0.3183, 0.7841, 0.6309, 0.7841, 1.585, -0.8438, 1.585, -0.753, 1.585, -0.753, 1.585, -0.8438, 0.7337, -1.15, 0.6309, -1.15, 0.6309, -1.15, 0.7337, -1.15, 0.7337, 0.7841, 0.6309, 0.7841, 0.6309, 0.7841, 0.7337, 0.7841, 0.216, -0.8438, 0.2164, -0.8438, 0.2164, -0.753, 0.216, -0.753, 0.2164, -0.8438, 0.2228, -0.8438, 0.2228, -0.753, 0.2164, -0.753, 1.076, -1.15, 0.968, -1.15, 0.968, -1.15, 1.076, -1.15, 0.0, -0.8438, 0.216, -0.8438, 0.216, -0.753, 0.0, -0.753, 1.585, -0.8438, 1.762, -0.8438, 1.762, -0.753, 1.585, -0.753, 1.585, -1.15, 1.762, -1.15, 1.762, -0.8438, 1.585, -0.8438, 0.0, -1.15, 0.216, -1.15, 0.216, -0.8438, 0.0, -0.8438, 0.2228, -1.15, 0.3183, -1.15, 0.3183, -0.8438, 0.2228, -0.8438, 0.2164, -1.15, 0.2228, -1.15, 0.2228, -0.8438, 0.2164, -0.8438, 0.216, -1.15, 0.2164, -1.15, 0.2164, -0.8438, 0.216, -0.8438, 0.3183, -1.15, 0.6309, -1.15, 0.6309, -0.8438, 0.3183, -0.8438, 0.6309, -1.15, 0.7337, -1.15, 0.7337, -0.8438, 0.6309, -0.8438, 0.7337, -1.15, 0.968, -1.15, 0.968, -0.8438, 0.7337, -0.8438, 0.968, -1.15, 1.076, -1.15, 1.076, -0.8438, 0.968, -0.8438, 1.463, -1.15, 1.585, -1.15, 1.585, -0.8438, 1.463, -0.8438, 1.076, -1.15, 1.463, -1.15, 1.463, -0.8438, 1.076, -0.8438, 0.6309, -1.246, 0.6309, -2.095, 0.6309, -2.095, 0.6309, -1.246, 0.2228, -0.5262, 0.2228, -0.753, 0.2228, -0.753, 0.2228, -0.5262, 0.2228, -2.203, 0.3183, -2.203, 0.3183, -2.203, 0.2228, -2.203, 0.7337, -1.246, 0.968, -1.246, 0.968, -1.15, 0.7337, -1.15, 1.076, 0.7841, 0.968, 0.7841, 0.968, 0.7841, 1.076, 0.7841, 0.3183, -0.07802, 0.3183, 0.6989, 0.3183, 0.6989, 0.3183, -0.07802, 0.216, -1.246, 0.2164, -1.246, 0.2164, -1.15, 0.216, -1.15, 0.2164, -1.246, 0.2228, -1.246, 0.2228, -1.15, 0.2164, -1.15, 1.585, -1.15, 1.463, -1.15, 1.463, -1.15, 1.585, -1.15, 0.0, -1.246, 0.216, -1.246, 0.216, -1.15, 0.0, -1.15, 1.585, -1.246, 1.762, -1.246, 1.762, -1.15, 1.585, -1.15, 1.585, -2.095, 1.762, -2.095, 1.762, -1.246, 1.585, -1.246, 0.0, -2.095, 0.216, -2.095, 0.216, -1.246, 0.0, -1.246, 0.3498, -0.7216, 0.5994, -0.7216, 0.5994, -0.5577, 0.3498, -0.5577, 0.2164, -2.095, 0.2228, -2.095, 0.2228, -1.246, 0.2164, -1.246, 0.216, -2.095, 0.2164, -2.095, 0.2164, -1.246, 0.216, -1.246, 0.3183, -1.246, 0.6309, -1.246, 0.6309, -1.246, 0.3183, -1.246, 1.585, 0.7841, 1.463, 0.7841, 1.463, 0.7841, 1.585, 0.7841, 0.7337, -2.095, 0.968, -2.095, 0.968, -1.246, 0.7337, -1.246, 1.463, -1.15, 1.076, -1.15, 1.076, -1.15, 1.463, -1.15, 1.076, -0.1746, 1.463, -0.1746, 1.463, -0.1746, 1.076, -0.1746, 1.076, -1.246, 1.463, -1.246, 1.463, -1.246, 1.076, -1.246, 1.076, -2.511, 1.463, -2.511, 1.463, -2.203, 1.076, -2.203, 1.463, -2.511, 1.585, -2.511, 1.585, -2.203, 1.463, -2.203, 0.968, -2.511, 1.076, -2.511, 1.076, -2.203, 0.968, -2.203, 0.7337, -2.511, 0.968, -2.511, 0.968, -2.203, 0.7337, -2.203, 0.6309, -2.511, 0.7337, -2.511, 0.7337, -2.203, 0.6309, -2.203, 0.3183, -2.511, 0.6309, -2.511, 0.6309, -2.203, 0.3183, -2.203, 0.216, -2.511, 0.2164, -2.511, 0.2164, -2.203, 0.216, -2.203, 0.2164, -2.511, 0.2228, -2.511, 0.2228, -2.203, 0.2164, -2.203, 0.2228, -2.511, 0.3183, -2.511, 0.3183, -2.203, 0.2228, -2.203, 0.0, -2.511, 0.216, -2.511, 0.216, -2.203, 0.0, -2.203, 1.585, -2.511, 1.762, -2.511, 1.762, -2.203, 1.585, -2.203, 1.463, 0.7841, 1.076, 0.7841, 1.076, 0.7841, 1.463, 0.7841, 1.463, -0.1746, 1.585, -0.1746, 1.585, -0.1746, 1.463, -0.1746, 0.3183, -2.203, 0.6309, -2.203, 0.6309, -2.203, 0.3183, -2.203, 0.7337, -2.203, 0.968, -2.203, 0.968, -2.095, 0.7337, -2.095, 0.2228, -0.753, 0.2228, -0.8438, 0.2228, -0.8438, 0.2228, -0.753, 1.463, -0.07802, 1.076, -0.07802, 1.076, -0.07802, 1.463, -0.07802, 0.216, -2.203, 0.2164, -2.203, 0.2164, -2.095, 0.216, -2.095, 0.2164, -2.203, 0.2228, -2.203, 0.2228, -2.095, 0.2164, -2.095, 1.585, -1.246, 1.585, -1.15, 1.585, -1.15, 1.585, -1.246, 0.0, -2.203, 0.216, -2.203, 0.216, -2.095, 0.0, -2.095, 1.585, -2.203, 1.762, -2.203, 1.762, -2.095, 1.585, -2.095, 1.076, 0.6989, 1.463, 0.6989, 1.463, 0.7841, 1.076, 0.7841, 1.463, 0.6989, 1.585, 0.6989, 1.585, 0.7841, 1.463, 0.7841, 0.968, 0.6989, 1.076, 0.6989, 1.076, 0.7841, 0.968, 0.7841, 0.6309, 0.6989, 0.7337, 0.6989, 0.7337, 0.7841, 0.6309, 0.7841, 0.3183, 0.6989, 0.6309, 0.6989, 0.6309, 0.7841, 0.3183, 0.7841, 0.2228, 0.6989, 0.3183, 0.6989, 0.3183, 0.7841, 0.2228, 0.7841, 0.2228, -0.07802, 0.3183, -0.07802, 0.3183, 0.6989, 0.2228, 0.6989, 0.6309, -0.07802, 0.7337, -0.07802, 0.7337, 0.6989, 0.6309, 0.6989, 0.968, -0.07802, 1.076, -0.07802, 1.076, 0.6989, 0.968, 0.6989, 1.463, -0.07802, 1.585, -0.07802, 1.585, 0.6989, 1.463, 0.6989, 1.076, -0.1746, 1.463, -0.1746, 1.463, -0.07802, 1.076, -0.07802, 1.463, -0.1746, 1.585, -0.1746, 1.585, -0.07802, 1.463, -0.07802, 0.968, -0.1746, 1.076, -0.1746, 1.076, -0.07802, 0.968, -0.07802, 0.6309, -0.1746, 0.7337, -0.1746, 0.7337, -0.07802, 0.6309, -0.07802, 0.3183, -0.1746, 0.6309, -0.1746, 0.6309, -0.07802, 0.3183, -0.07802, 0.2228, -0.1746, 0.3183, -0.1746, 0.3183, -0.07802, 0.2228, -0.07802, 1.076, -0.5262, 1.463, -0.5262, 1.463, -0.4355, 1.076, -0.4355, 1.463, -0.5262, 1.585, -0.5262, 1.585, -0.4355, 1.463, -0.4355, 0.968, -0.5262, 1.076, -0.5262, 1.076, -0.4355, 0.968, -0.4355, 0.7337, -0.5262, 0.968, -0.5262, 0.968, -0.4355, 0.7337, -0.4355, 0.6309, -0.5262, 0.7337, -0.5262, 0.7337, -0.4355, 0.6309, -0.4355, 0.3183, -0.5262, 0.6309, -0.5262, 0.6309, -0.4355, 0.3183, -0.4355, 0.2228, -0.5262, 0.3183, -0.5262, 0.3183, -0.4355, 0.2228, -0.4355, 0.2228, -0.753, 0.3183, -0.753, 0.3183, -0.5262, 0.2228, -0.5262, 1.463, -0.753, 1.585, -0.753, 1.585, -0.5262, 1.463, -0.5262, 1.076, -0.8438, 1.463, -0.8438, 1.463, -0.753, 1.076, -0.753, 1.463, -0.8438, 1.585, -0.8438, 1.585, -0.753, 1.463, -0.753, 0.968, -0.8438, 1.076, -0.8438, 1.076, -0.753, 0.968, -0.753, 0.7337, -0.8438, 0.968, -0.8438, 0.968, -0.753, 0.7337, -0.753, 0.6309, -0.8438, 0.7337, -0.8438, 0.7337, -0.753, 0.6309, -0.753, 0.3183, -0.8438, 0.6309, -0.8438, 0.6309, -0.753, 0.3183, -0.753, 0.2228, -0.8438, 0.3183, -0.8438, 0.3183, -0.753, 0.2228, -0.753, 1.076, -1.246, 1.463, -1.246, 1.463, -1.15, 1.076, -1.15, 1.463, -1.246, 1.585, -1.246, 1.585, -1.15, 1.463, -1.15, 0.968, -1.246, 1.076, -1.246, 1.076, -1.15, 0.968, -1.15, 0.6309, -1.246, 0.7337, -1.246, 0.7337, -1.15, 0.6309, -1.15, 0.3183, -1.246, 0.6309, -1.246, 0.6309, -1.15, 0.3183, -1.15, 0.2228, -1.246, 0.3183, -1.246, 0.3183, -1.15, 0.2228, -1.15, 0.2228, -2.095, 0.3183, -2.095, 0.3183, -1.246, 0.2228, -1.246, 0.6309, -2.095, 0.7337, -2.095, 0.7337, -1.246, 0.6309, -1.246, 0.968, -2.095, 1.076, -2.095, 1.076, -1.246, 0.968, -1.246, 1.463, -2.095, 1.585, -2.095, 1.585, -1.246, 1.463, -1.246, 1.076, -2.203, 1.463, -2.203, 1.463, -2.095, 1.076, -2.095, 1.463, -2.203, 1.585, -2.203, 1.585, -2.095, 1.463, -2.095, 0.968, -2.203, 1.076, -2.203, 1.076, -2.095, 0.968, -2.095, 0.6309, -2.203, 0.7337, -2.203, 0.7337, -2.095, 0.6309, -2.095, 0.3183, -2.203, 0.6309, -2.203, 0.6309, -2.095, 0.3183, -2.095, 0.2228, -2.203, 0.3183, -2.203, 0.3183, -2.095, 0.2228, -2.095, 1.585, -2.203, 1.585, -2.095, 1.585, -2.095, 1.585, -2.203, 1.585, -0.4355, 1.463, -0.4355, 1.463, -0.4355, 1.585, -0.4355, 0.3498, -2.064, 0.5994, -2.064, 0.5994, -1.278, 0.3498, -1.278, 0.7337, -0.1746, 0.7337, -0.07802, 0.7337, -0.07802, 0.7337, -0.1746, 0.2228, 0.6989, 0.2228, -0.07802, 0.2228, -0.07802, 0.2228, 0.6989, 0.6624, -0.7216, 0.7023, -0.7216, 0.7023, -0.5577, 0.6624, -0.5577, 1.076, -0.4355, 0.968, -0.4355, 0.968, -0.4355, 1.076, -0.4355, 0.2228, -1.246, 0.2228, -2.095, 0.2228, -2.095, 0.2228, -1.246, 0.968, -0.07802, 0.968, -0.1746, 0.968, -0.1746, 0.968, -0.07802, 0.7652, -0.7216, 0.9365, -0.7216, 0.9365, -0.5577, 0.7652, -0.5577, 0.968, -0.4355, 0.7337, -0.4355, 0.7337, -0.4355, 0.968, -0.4355, 1.076, -0.07802, 1.076, 0.6989, 1.076, 0.6989, 1.076, -0.07802, 0.9994, -0.7216, 1.044, -0.7216, 1.044, -0.5577, 0.9994, -0.5577, 0.7337, -0.4355, 0.6309, -0.4355, 0.6309, -0.4355, 0.7337, -0.4355, 1.076, -2.095, 1.076, -1.246, 1.076, -1.246, 1.076, -2.095, 1.585, -0.1746, 1.585, -0.07802, 1.585, -0.07802, 1.585, -0.1746, 0.7337, -0.07802, 0.7337, 0.6989, 0.7337, 0.6989, 0.7337, -0.07802, 1.107, -0.7216, 1.432, -0.7216, 1.432, -0.5577, 1.107, -0.5577, 0.2228, 0.7841, 0.2228, 0.6989, 0.2228, 0.6989, 0.2228, 0.7841, 0.6309, -0.4355, 0.3183, -0.4355, 0.3183, -0.4355, 0.6309, -0.4355, 0.7337, -2.095, 0.7337, -1.246, 0.7337, -1.246, 0.7337, -2.095, 0.2228, -0.1746, 0.3183, -0.1746, 0.3183, -0.1746, 0.2228, -0.1746, 0.2228, -1.15, 0.2228, -1.246, 0.2228, -1.246, 0.2228, -1.15, 0.968, 0.6989, 0.968, -0.07802, 0.968, -0.07802, 0.968, 0.6989, 0.968, -1.246, 0.968, -2.095, 0.968, -2.095, 0.968, -1.246, 0.3183, -0.753, 0.3183, -0.5262, 0.3183, -0.5262, 0.3183, -0.753, 1.107, -0.04654, 1.432, -0.04654, 1.432, 0.6674, 1.107, 0.6674, 1.463, -0.5262, 1.463, -0.753, 1.463, -0.753, 1.463, -0.5262, 1.076, -2.203, 1.463, -2.203, 1.463, -2.203, 1.076, -2.203, 1.107, -2.064, 1.432, -2.064, 1.432, -1.278, 1.107, -1.278, 1.585, -0.07802, 1.585, 0.6989, 1.585, 0.6989, 1.585, -0.07802, 0.7337, 0.6989, 0.7337, 0.7841, 0.7337, 0.7841, 0.7337, 0.6989, 1.463, -2.203, 1.585, -2.203, 1.585, -2.203, 1.463, -2.203, 0.3183, -0.4355, 0.2228, -0.4355, 0.2228, -0.4355, 0.3183, -0.4355, 1.585, -2.095, 1.585, -1.246, 1.585, -1.246, 1.585, -2.095, 0.3183, -0.1746, 0.6309, -0.1746, 0.6309, -0.1746, 0.3183, -0.1746, 0.7337, -1.246, 0.7337, -1.15, 0.7337, -1.15, 0.7337, -1.246, 0.6309, -0.07802, 0.3183, -0.07802, 0.3183, -0.07802, 0.6309, -0.07802, 1.463, -2.095, 1.076, -2.095, 1.076, -2.095, 1.463, -2.095, 0.968, 0.7841, 0.968, 0.6989, 0.968, 0.6989, 0.968, 0.7841, 0.968, -2.203, 1.076, -2.203, 1.076, -2.203, 0.968, -2.203, 0.6309, -2.095, 0.3183, -2.095, 0.3183, -2.095, 0.6309, -2.095, 0.6309, -0.1746, 0.7337, -0.1746, 0.7337, -0.1746, 0.6309, -0.1746, 0.968, -1.15, 0.968, -1.246, 0.968, -1.246, 0.968, -1.15, 1.585, 0.6989, 1.585, 0.7841, 1.585, 0.7841, 1.585, 0.6989, 0.6309, -2.203, 0.7337, -2.203, 0.7337, -2.203, 0.6309, -2.203, 0.968, -0.1746, 1.076, -0.1746, 1.076, -0.1746, 0.968, -0.1746, 0.6624, -0.5577, 0.6309, -0.5262, 0.5994, -0.5577, 0.7652, -0.5577, 0.7337, -0.5262, 0.7023, -0.5577, 0.9994, -0.5577, 0.968, -0.5262, 0.9365, -0.5577, 1.107, -0.5577, 1.076, -0.5262, 1.044, -0.5577, 0.5994, -0.7216, 0.6309, -0.753, 0.6624, -0.7216, 0.7023, -0.7216, 0.7337, -0.753, 0.7652, -0.7216, 0.9365, -0.7216, 0.968, -0.753, 0.9994, -0.7216, 1.044, -0.7216, 1.076, -0.753, 1.107, -0.7216, 0.3498, -0.04654, 0.3498, 0.6674, 0.3183, 0.6989, 0.3183, -0.07802, 0.6309, -0.07802, 0.6309, 0.6989, 0.5994, 0.6674, 0.5994, -0.04654, 1.107, -0.04654, 1.107, 0.6674, 1.076, 0.6989, 1.076, -0.07802, 1.463, -0.07802, 1.463, 0.6989, 1.432, 0.6674, 1.432, -0.04654, 0.6309, 0.6989, 0.3183, 0.6989, 0.3498, 0.6674, 0.5994, 0.6674, 1.463, 0.6989, 1.076, 0.6989, 1.107, 0.6674, 1.432, 0.6674, 1.432, -0.04654, 1.107, -0.04654, 1.076, -0.07802, 1.463, -0.07802, 0.5994, -0.04654, 0.3498, -0.04654, 0.3183, -0.07802, 0.6309, -0.07802, 0.3498, -0.7216, 0.3498, -0.5577, 0.3183, -0.5262, 0.3183, -0.753, 0.6624, -0.7216, 0.6624, -0.5577, 0.5994, -0.5577, 0.5994, -0.7216, 0.7652, -0.7216, 0.7652, -0.5577, 0.7023, -0.5577, 0.7023, -0.7216, 0.9994, -0.7216, 0.9994, -0.5577, 0.9365, -0.5577, 0.9365, -0.7216, 1.107, -0.7216, 1.107, -0.5577, 1.044, -0.5577, 1.044, -0.7216, 1.463, -0.753, 1.463, -0.5262, 1.432, -0.5577, 1.432, -0.7216, 0.6309, -0.5262, 0.3183, -0.5262, 0.3498, -0.5577, 0.5994, -0.5577, 0.7337, -0.5262, 0.6309, -0.5262, 0.6624, -0.5577, 0.7023, -0.5577, 0.968, -0.5262, 0.7337, -0.5262, 0.7652, -0.5577, 0.9365, -0.5577, 1.076, -0.5262, 0.968, -0.5262, 0.9994, -0.5577, 1.044, -0.5577, 1.463, -0.5262, 1.076, -0.5262, 1.107, -0.5577, 1.432, -0.5577, 1.432, -0.7216, 1.107, -0.7216, 1.076, -0.753, 1.463, -0.753, 1.044, -0.7216, 0.9994, -0.7216, 0.968, -0.753, 1.076, -0.753, 0.9365, -0.7216, 0.7652, -0.7216, 0.7337, -0.753, 0.968, -0.753, 0.7023, -0.7216, 0.6624, -0.7216, 0.6309, -0.753, 0.7337, -0.753, 0.5994, -0.7216, 0.3498, -0.7216, 0.3183, -0.753, 0.6309, -0.753, 0.3498, -2.064, 0.3498, -1.278, 0.3183, -1.246, 0.3183, -2.095, 0.6309, -2.095, 0.6309, -1.246, 0.5994, -1.278, 0.5994, -2.064, 1.107, -2.064, 1.107, -1.278, 1.076, -1.246, 1.076, -2.095, 1.463, -2.095, 1.463, -1.246, 1.432, -1.278, 1.432, -2.064, 0.6309, -1.246, 0.3183, -1.246, 0.3498, -1.278, 0.5994, -1.278, 1.463, -1.246, 1.076, -1.246, 1.107, -1.278, 1.432, -1.278, 1.432, -2.064, 1.107, -2.064, 1.076, -2.095, 1.463, -2.095, 0.5994, -2.064, 0.3498, -2.064, 0.3183, -2.095, 0.6309, -2.095, 0.3498, -0.04654, 0.5994, -0.04654, 0.5994, 0.6674, 0.3498, 0.6674, 1.585, 0.7841, 1.762, 0.7841, 1.762, 1.0, 1.585, 1.0, 0.0, 0.7841, 0.216, 0.7841, 0.216, 1.0, 0.0, 1.0, 0.2228, 0.7841, 0.3183, 0.7841, 0.3183, 1.0, 0.2228, 1.0, 0.2164, 0.7841, 0.2228, 0.7841, 0.2228, 1.0, 0.2164, 1.0, 0.216, 0.7841, 0.2164, 0.7841, 0.2164, 1.0, 0.216, 1.0, 0.3183, 0.7841, 0.6309, 0.7841, 0.6309, 1.0, 0.3183, 1.0, 0.6309, 0.7841, 0.7337, 0.7841, 0.7337, 1.0, 0.6309, 1.0, 0.7337, 0.7841, 0.968, 0.7841, 0.968, 1.0, 0.7337, 1.0, 0.968, 0.7841, 1.076, 0.7841, 1.076, 1.0, 0.968, 1.0, 1.463, 0.7841, 1.585, 0.7841, 1.585, 1.0, 1.463, 1.0, 1.076, 0.7841, 1.463, 0.7841, 1.463, 1.0, 1.076, 1.0, 0.6309, 0.6989, 0.6309, -0.07802, 0.6309, -0.07802, 0.6309, 0.6989, 1.076, -0.8438, 1.463, -0.8438, 1.463, -0.8438, 1.076, -0.8438, 1.463, -0.4355, 1.076, -0.4355, 1.076, -0.4355, 1.463, -0.4355, 0.7337, 0.6989, 0.968, 0.6989, 0.968, 0.7841, 0.7337, 0.7841, 1.463, -0.8438, 1.585, -0.8438, 1.585, -0.8438, 1.463, -0.8438, 0.968, -2.095, 0.968, -2.203, 0.968, -2.203, 0.968, -2.095, 0.216, 0.6989, 0.2164, 0.6989, 0.2164, 0.7841, 0.216, 0.7841, 0.2164, 0.6989, 0.2228, 0.6989, 0.2228, 0.7841, 0.2164, 0.7841, 0.7337, -0.753, 0.6309, -0.753, 0.6309, -0.753, 0.7337, -0.753, 0.0, 0.6989, 0.216, 0.6989, 0.216, 0.7841, 0.0, 0.7841, 1.585, 0.6989, 1.762, 0.6989, 1.762, 0.7841, 1.585, 0.7841, 1.585, -0.07802, 1.762, -0.07802, 1.762, 0.6989, 1.585, 0.6989, 0.0, -0.07802, 0.216, -0.07802, 0.216, 0.6989, 0.0, 0.6989, 0.2228, -0.07802, 0.2228, -0.1746, 0.2228, -0.1746, 0.2228, -0.07802, 0.2164, -0.07802, 0.2228, -0.07802, 0.2228, 0.6989, 0.2164, 0.6989, 0.216, -0.07802, 0.2164, -0.07802, 0.2164, 0.6989, 0.216, 0.6989, 0.3183, 0.6989, 0.6309, 0.6989, 0.6309, 0.6989, 0.3183, 0.6989, 0.968, -0.8438, 1.076, -0.8438, 1.076, -0.8438, 0.968, -0.8438, 0.7337, -0.07802, 0.968, -0.07802, 0.968, 0.6989, 0.7337, 0.6989, 1.585, -0.5262, 1.585, -0.4355, 1.585, -0.4355, 1.585, -0.5262, 0.7337, -2.203, 0.7337, -2.095, 0.7337, -2.095, 0.7337, -2.203, 1.076, 0.6989, 1.463, 0.6989, 1.463, 0.6989, 1.076, 0.6989, 0.968, -0.753, 0.7337, -0.753, 0.7337, -0.753, 0.968, -0.753, 0.7337, -0.8438, 0.968, -0.8438, 0.968, -0.8438, 0.7337, -0.8438, 1.076, -0.753, 0.968, -0.753, 0.968, -0.753, 1.076, -0.753, 0.7337, -0.1746, 0.968, -0.1746, 0.968, -0.07802, 0.7337, -0.07802, 0.6309, -0.8438, 0.7337, -0.8438, 0.7337, -0.8438, 0.6309, -0.8438, 0.6309, -0.753, 0.3183, -0.753, 0.3183, -0.753, 0.6309, -0.753, 0.216, -0.1746, 0.2164, -0.1746, 0.2164, -0.07802, 0.216, -0.07802, 0.2164, -0.1746, 0.2228, -0.1746, 0.2228, -0.07802, 0.2164, -0.07802, 1.463, -0.753, 1.076, -0.753, 1.076, -0.753, 1.463, -0.753, 0.0, -0.1746, 0.216, -0.1746, 0.216, -0.07802, 0.0, -0.07802, 1.585, -0.1746, 1.762, -0.1746, 1.762, -0.07802, 1.585, -0.07802, 1.585, -0.4355, 1.762, -0.4355, 1.762, -0.1746, 1.585, -0.1746, 0.0, -0.4355, 0.216, -0.4355, 0.216, -0.1746, 0.0, -0.1746, 0.2228, -0.4355, 0.3183, -0.4355, 0.3183, -0.1746, 0.2228, -0.1746, 0.2164, -0.4355, 0.2228, -0.4355, 0.2228, -0.1746, 0.2164, -0.1746, 0.216, -0.4355, 0.2164, -0.4355, 0.2164, -0.1746, 0.216, -0.1746, 0.3183, -0.4355, 0.6309, -0.4355, 0.6309, -0.1746, 0.3183, -0.1746, 0.6309, -0.4355, 0.7337, -0.4355, 0.7337, -0.1746, 0.6309, -0.1746, 0.7337, -0.4355, 0.968, -0.4355, 0.968, -0.1746, 0.7337, -0.1746, 0.968, -0.4355, 1.076, -0.4355, 1.076, -0.1746, 0.968, -0.1746, 1.463, -0.4355, 1.585, -0.4355, 1.585, -0.1746, 1.463, -0.1746, 1.076, -0.4355, 1.463, -0.4355, 1.463, -0.1746, 1.076, -0.1746, 0.3183, -0.8438, 0.6309, -0.8438, 0.6309, -0.8438, 0.3183, -0.8438, 0.3183, -1.15, 0.2228, -1.15, 0.2228, -1.15, 0.3183, -1.15, 1.585, -0.753, 1.585, -0.5262, 1.585, -0.5262, 1.585, -0.753, 0.2228, -2.095, 0.2228, -2.203, 0.2228, -2.203, 0.2228, -2.095, 0.3183, 0.7841, 0.2228, 0.7841, 0.2228, 0.7841, 0.3183, 0.7841, 1.463, -1.246, 1.463, -2.095, 1.463, -2.095, 1.463, -1.246, 0.216, -0.5262, 0.2164, -0.5262, 0.2164, -0.4355, 0.216, -0.4355, 0.2164, -0.5262, 0.2228, -0.5262, 0.2228, -0.4355, 0.2164, -0.4355, 0.3183, -2.095, 0.3183, -1.246, 0.3183, -1.246, 0.3183, -2.095, 0.0, -0.5262, 0.216, -0.5262, 0.216, -0.4355, 0.0, -0.4355, 1.585, -0.5262, 1.762, -0.5262, 1.762, -0.4355, 1.585, -0.4355, 1.585, -0.753, 1.762, -0.753, 1.762, -0.5262, 1.585, -0.5262, 0.0, -0.753, 0.216, -0.753, 0.216, -0.5262, 0.0, -0.5262, 1.463, 0.6989, 1.463, -0.07802, 1.463, -0.07802, 1.463, 0.6989, 0.2164, -0.753, 0.2228, -0.753, 0.2228, -0.5262, 0.2164, -0.5262, 0.216, -0.753, 0.2164, -0.753, 0.2164, -0.5262, 0.216, -0.5262, 0.3183, -0.5262, 0.6309, -0.5262, 0.6309, -0.5262, 0.3183, -0.5262, 0.6309, -0.5262, 0.7337, -0.5262, 0.7337, -0.5262, 0.6309, -0.5262, 0.7337, -0.5262, 0.968, -0.5262, 0.968, -0.5262, 0.7337, -0.5262, 0.968, -0.5262, 1.076, -0.5262, 1.076, -0.5262, 0.968, -0.5262, 0.2228, -0.8438, 0.3183, -0.8438, 0.3183, -0.8438, 0.2228, -0.8438, 1.076, -0.5262, 1.463, -0.5262, 1.463, -0.5262, 1.076, -0.5262, 0.6309, -1.15, 0.3183, -1.15, 0.3183, -1.15, 0.6309, -1.15, 0.2228, -0.4355, 0.2228, -0.5262, 0.2228, -0.5262, 0.2228, -0.4355, 0.6309, 0.7841, 0.3183, 0.7841, 0.3183, 0.7841, 0.6309, 0.7841, 1.585, -0.8438, 1.585, -0.753, 1.585, -0.753, 1.585, -0.8438, 0.7337, -1.15, 0.6309, -1.15, 0.6309, -1.15, 0.7337, -1.15, 0.7337, 0.7841, 0.6309, 0.7841, 0.6309, 0.7841, 0.7337, 0.7841, 0.216, -0.8438, 0.2164, -0.8438, 0.2164, -0.753, 0.216, -0.753, 0.2164, -0.8438, 0.2228, -0.8438, 0.2228, -0.753, 0.2164, -0.753, 1.076, -1.15, 0.968, -1.15, 0.968, -1.15, 1.076, -1.15, 0.0, -0.8438, 0.216, -0.8438, 0.216, -0.753, 0.0, -0.753, 1.585, -0.8438, 1.762, -0.8438, 1.762, -0.753, 1.585, -0.753, 1.585, -1.15, 1.762, -1.15, 1.762, -0.8438, 1.585, -0.8438, 0.0, -1.15, 0.216, -1.15, 0.216, -0.8438, 0.0, -0.8438, 0.2228, -1.15, 0.3183, -1.15, 0.3183, -0.8438, 0.2228, -0.8438, 0.2164, -1.15, 0.2228, -1.15, 0.2228, -0.8438, 0.2164, -0.8438, 0.216, -1.15, 0.2164, -1.15, 0.2164, -0.8438, 0.216, -0.8438, 0.3183, -1.15, 0.6309, -1.15, 0.6309, -0.8438, 0.3183, -0.8438, 0.6309, -1.15, 0.7337, -1.15, 0.7337, -0.8438, 0.6309, -0.8438, 0.7337, -1.15, 0.968, -1.15, 0.968, -0.8438, 0.7337, -0.8438, 0.968, -1.15, 1.076, -1.15, 1.076, -0.8438, 0.968, -0.8438, 1.463, -1.15, 1.585, -1.15, 1.585, -0.8438, 1.463, -0.8438, 1.076, -1.15, 1.463, -1.15, 1.463, -0.8438, 1.076, -0.8438, 0.6309, -1.246, 0.6309, -2.095, 0.6309, -2.095, 0.6309, -1.246, 0.2228, -0.5262, 0.2228, -0.753, 0.2228, -0.753, 0.2228, -0.5262, 0.2228, -2.203, 0.3183, -2.203, 0.3183, -2.203, 0.2228, -2.203, 0.7337, -1.246, 0.968, -1.246, 0.968, -1.15, 0.7337, -1.15, 1.076, 0.7841, 0.968, 0.7841, 0.968, 0.7841, 1.076, 0.7841, 0.3183, -0.07802, 0.3183, 0.6989, 0.3183, 0.6989, 0.3183, -0.07802, 0.216, -1.246, 0.2164, -1.246, 0.2164, -1.15, 0.216, -1.15, 0.2164, -1.246, 0.2228, -1.246, 0.2228, -1.15, 0.2164, -1.15, 1.585, -1.15, 1.463, -1.15, 1.463, -1.15, 1.585, -1.15, 0.0, -1.246, 0.216, -1.246, 0.216, -1.15, 0.0, -1.15, 1.585, -1.246, 1.762, -1.246, 1.762, -1.15, 1.585, -1.15, 1.585, -2.095, 1.762, -2.095, 1.762, -1.246, 1.585, -1.246, 0.0, -2.095, 0.216, -2.095, 0.216, -1.246, 0.0, -1.246, 0.3498, -0.7216, 0.5994, -0.7216, 0.5994, -0.5577, 0.3498, -0.5577, 0.2164, -2.095, 0.2228, -2.095, 0.2228, -1.246, 0.2164, -1.246, 0.216, -2.095, 0.2164, -2.095, 0.2164, -1.246, 0.216, -1.246, 0.3183, -1.246, 0.6309, -1.246, 0.6309, -1.246, 0.3183, -1.246, 1.585, 0.7841, 1.463, 0.7841, 1.463, 0.7841, 1.585, 0.7841, 0.7337, -2.095, 0.968, -2.095, 0.968, -1.246, 0.7337, -1.246, 1.463, -1.15, 1.076, -1.15, 1.076, -1.15, 1.463, -1.15, 1.076, -0.1746, 1.463, -0.1746, 1.463, -0.1746, 1.076, -0.1746, 1.076, -1.246, 1.463, -1.246, 1.463, -1.246, 1.076, -1.246, 1.076, -2.511, 1.463, -2.511, 1.463, -2.203, 1.076, -2.203, 1.463, -2.511, 1.585, -2.511, 1.585, -2.203, 1.463, -2.203, 0.968, -2.511, 1.076, -2.511, 1.076, -2.203, 0.968, -2.203, 0.7337, -2.511, 0.968, -2.511, 0.968, -2.203, 0.7337, -2.203, 0.6309, -2.511, 0.7337, -2.511, 0.7337, -2.203, 0.6309, -2.203, 0.3183, -2.511, 0.6309, -2.511, 0.6309, -2.203, 0.3183, -2.203, 0.216, -2.511, 0.2164, -2.511, 0.2164, -2.203, 0.216, -2.203, 0.2164, -2.511, 0.2228, -2.511, 0.2228, -2.203, 0.2164, -2.203, 0.2228, -2.511, 0.3183, -2.511, 0.3183, -2.203, 0.2228, -2.203, 0.0, -2.511, 0.216, -2.511, 0.216, -2.203, 0.0, -2.203, 1.585, -2.511, 1.762, -2.511, 1.762, -2.203, 1.585, -2.203, 1.463, 0.7841, 1.076, 0.7841, 1.076, 0.7841, 1.463, 0.7841, 1.463, -0.1746, 1.585, -0.1746, 1.585, -0.1746, 1.463, -0.1746, 0.3183, -2.203, 0.6309, -2.203, 0.6309, -2.203, 0.3183, -2.203, 0.7337, -2.203, 0.968, -2.203, 0.968, -2.095, 0.7337, -2.095, 0.2228, -0.753, 0.2228, -0.8438, 0.2228, -0.8438, 0.2228, -0.753, 1.463, -0.07802, 1.076, -0.07802, 1.076, -0.07802, 1.463, -0.07802, 0.216, -2.203, 0.2164, -2.203, 0.2164, -2.095, 0.216, -2.095, 0.2164, -2.203, 0.2228, -2.203, 0.2228, -2.095, 0.2164, -2.095, 1.585, -1.246, 1.585, -1.15, 1.585, -1.15, 1.585, -1.246, 0.0, -2.203, 0.216, -2.203, 0.216, -2.095, 0.0, -2.095, 1.585, -2.203, 1.762, -2.203, 1.762, -2.095, 1.585, -2.095, 1.076, 0.6989, 1.463, 0.6989, 1.463, 0.7841, 1.076, 0.7841, 1.463, 0.6989, 1.585, 0.6989, 1.585, 0.7841, 1.463, 0.7841, 0.968, 0.6989, 1.076, 0.6989, 1.076, 0.7841, 0.968, 0.7841, 0.6309, 0.6989, 0.7337, 0.6989, 0.7337, 0.7841, 0.6309, 0.7841, 0.3183, 0.6989, 0.6309, 0.6989, 0.6309, 0.7841, 0.3183, 0.7841, 0.2228, 0.6989, 0.3183, 0.6989, 0.3183, 0.7841, 0.2228, 0.7841, 0.2228, -0.07802, 0.3183, -0.07802, 0.3183, 0.6989, 0.2228, 0.6989, 0.6309, -0.07802, 0.7337, -0.07802, 0.7337, 0.6989, 0.6309, 0.6989, 0.968, -0.07802, 1.076, -0.07802, 1.076, 0.6989, 0.968, 0.6989, 1.463, -0.07802, 1.585, -0.07802, 1.585, 0.6989, 1.463, 0.6989, 1.076, -0.1746, 1.463, -0.1746, 1.463, -0.07802, 1.076, -0.07802, 1.463, -0.1746, 1.585, -0.1746, 1.585, -0.07802, 1.463, -0.07802, 0.968, -0.1746, 1.076, -0.1746, 1.076, -0.07802, 0.968, -0.07802, 0.6309, -0.1746, 0.7337, -0.1746, 0.7337, -0.07802, 0.6309, -0.07802, 0.3183, -0.1746, 0.6309, -0.1746, 0.6309, -0.07802, 0.3183, -0.07802, 0.2228, -0.1746, 0.3183, -0.1746, 0.3183, -0.07802, 0.2228, -0.07802, 1.076, -0.5262, 1.463, -0.5262, 1.463, -0.4355, 1.076, -0.4355, 1.463, -0.5262, 1.585, -0.5262, 1.585, -0.4355, 1.463, -0.4355, 0.968, -0.5262, 1.076, -0.5262, 1.076, -0.4355, 0.968, -0.4355, 0.7337, -0.5262, 0.968, -0.5262, 0.968, -0.4355, 0.7337, -0.4355, 0.6309, -0.5262, 0.7337, -0.5262, 0.7337, -0.4355, 0.6309, -0.4355, 0.3183, -0.5262, 0.6309, -0.5262, 0.6309, -0.4355, 0.3183, -0.4355, 0.2228, -0.5262, 0.3183, -0.5262, 0.3183, -0.4355, 0.2228, -0.4355, 0.2228, -0.753, 0.3183, -0.753, 0.3183, -0.5262, 0.2228, -0.5262, 1.463, -0.753, 1.585, -0.753, 1.585, -0.5262, 1.463, -0.5262, 1.076, -0.8438, 1.463, -0.8438, 1.463, -0.753, 1.076, -0.753, 1.463, -0.8438, 1.585, -0.8438, 1.585, -0.753, 1.463, -0.753, 0.968, -0.8438, 1.076, -0.8438, 1.076, -0.753, 0.968, -0.753, 0.7337, -0.8438, 0.968, -0.8438, 0.968, -0.753, 0.7337, -0.753, 0.6309, -0.8438, 0.7337, -0.8438, 0.7337, -0.753, 0.6309, -0.753, 0.3183, -0.8438, 0.6309, -0.8438, 0.6309, -0.753, 0.3183, -0.753, 0.2228, -0.8438, 0.3183, -0.8438, 0.3183, -0.753, 0.2228, -0.753, 1.076, -1.246, 1.463, -1.246, 1.463, -1.15, 1.076, -1.15, 1.463, -1.246, 1.585, -1.246, 1.585, -1.15, 1.463, -1.15, 0.968, -1.246, 1.076, -1.246, 1.076, -1.15, 0.968, -1.15, 0.6309, -1.246, 0.7337, -1.246, 0.7337, -1.15, 0.6309, -1.15, 0.3183, -1.246, 0.6309, -1.246, 0.6309, -1.15, 0.3183, -1.15, 0.2228, -1.246, 0.3183, -1.246, 0.3183, -1.15, 0.2228, -1.15, 0.2228, -2.095, 0.3183, -2.095, 0.3183, -1.246, 0.2228, -1.246, 0.6309, -2.095, 0.7337, -2.095, 0.7337, -1.246, 0.6309, -1.246, 0.968, -2.095, 1.076, -2.095, 1.076, -1.246, 0.968, -1.246, 1.463, -2.095, 1.585, -2.095, 1.585, -1.246, 1.463, -1.246, 1.076, -2.203, 1.463, -2.203, 1.463, -2.095, 1.076, -2.095, 1.463, -2.203, 1.585, -2.203, 1.585, -2.095, 1.463, -2.095, 0.968, -2.203, 1.076, -2.203, 1.076, -2.095, 0.968, -2.095, 0.6309, -2.203, 0.7337, -2.203, 0.7337, -2.095, 0.6309, -2.095, 0.3183, -2.203, 0.6309, -2.203, 0.6309, -2.095, 0.3183, -2.095, 0.2228, -2.203, 0.3183, -2.203, 0.3183, -2.095, 0.2228, -2.095, 1.585, -2.203, 1.585, -2.095, 1.585, -2.095, 1.585, -2.203, 1.585, -0.4355, 1.463, -0.4355, 1.463, -0.4355, 1.585, -0.4355, 0.3498, -2.064, 0.5994, -2.064, 0.5994, -1.278, 0.3498, -1.278, 0.7337, -0.1746, 0.7337, -0.07802, 0.7337, -0.07802, 0.7337, -0.1746, 0.2228, 0.6989, 0.2228, -0.07802, 0.2228, -0.07802, 0.2228, 0.6989, 0.6624, -0.7216, 0.7023, -0.7216, 0.7023, -0.5577, 0.6624, -0.5577, 1.076, -0.4355, 0.968, -0.4355, 0.968, -0.4355, 1.076, -0.4355, 0.2228, -1.246, 0.2228, -2.095, 0.2228, -2.095, 0.2228, -1.246, 0.968, -0.07802, 0.968, -0.1746, 0.968, -0.1746, 0.968, -0.07802, 0.7652, -0.7216, 0.9365, -0.7216, 0.9365, -0.5577, 0.7652, -0.5577, 0.968, -0.4355, 0.7337, -0.4355, 0.7337, -0.4355, 0.968, -0.4355, 1.076, -0.07802, 1.076, 0.6989, 1.076, 0.6989, 1.076, -0.07802, 0.9994, -0.7216, 1.044, -0.7216, 1.044, -0.5577, 0.9994, -0.5577, 0.7337, -0.4355, 0.6309, -0.4355, 0.6309, -0.4355, 0.7337, -0.4355, 1.076, -2.095, 1.076, -1.246, 1.076, -1.246, 1.076, -2.095, 1.585, -0.1746, 1.585, -0.07802, 1.585, -0.07802, 1.585, -0.1746, 0.7337, -0.07802, 0.7337, 0.6989, 0.7337, 0.6989, 0.7337, -0.07802, 1.107, -0.7216, 1.432, -0.7216, 1.432, -0.5577, 1.107, -0.5577, 0.2228, 0.7841, 0.2228, 0.6989, 0.2228, 0.6989, 0.2228, 0.7841, 0.6309, -0.4355, 0.3183, -0.4355, 0.3183, -0.4355, 0.6309, -0.4355, 0.7337, -2.095, 0.7337, -1.246, 0.7337, -1.246, 0.7337, -2.095, 0.2228, -0.1746, 0.3183, -0.1746, 0.3183, -0.1746, 0.2228, -0.1746, 0.2228, -1.15, 0.2228, -1.246, 0.2228, -1.246, 0.2228, -1.15, 0.968, 0.6989, 0.968, -0.07802, 0.968, -0.07802, 0.968, 0.6989, 0.968, -1.246, 0.968, -2.095, 0.968, -2.095, 0.968, -1.246, 0.3183, -0.753, 0.3183, -0.5262, 0.3183, -0.5262, 0.3183, -0.753, 1.107, -0.04654, 1.432, -0.04654, 1.432, 0.6674, 1.107, 0.6674, 1.463, -0.5262, 1.463, -0.753, 1.463, -0.753, 1.463, -0.5262, 1.076, -2.203, 1.463, -2.203, 1.463, -2.203, 1.076, -2.203, 1.107, -2.064, 1.432, -2.064, 1.432, -1.278, 1.107, -1.278, 1.585, -0.07802, 1.585, 0.6989, 1.585, 0.6989, 1.585, -0.07802, 0.7337, 0.6989, 0.7337, 0.7841, 0.7337, 0.7841, 0.7337, 0.6989, 1.463, -2.203, 1.585, -2.203, 1.585, -2.203, 1.463, -2.203, 0.3183, -0.4355, 0.2228, -0.4355, 0.2228, -0.4355, 0.3183, -0.4355, 1.585, -2.095, 1.585, -1.246, 1.585, -1.246, 1.585, -2.095, 0.3183, -0.1746, 0.6309, -0.1746, 0.6309, -0.1746, 0.3183, -0.1746, 0.7337, -1.246, 0.7337, -1.15, 0.7337, -1.15, 0.7337, -1.246, 0.6309, -0.07802, 0.3183, -0.07802, 0.3183, -0.07802, 0.6309, -0.07802, 1.463, -2.095, 1.076, -2.095, 1.076, -2.095, 1.463, -2.095, 0.968, 0.7841, 0.968, 0.6989, 0.968, 0.6989, 0.968, 0.7841, 0.968, -2.203, 1.076, -2.203, 1.076, -2.203, 0.968, -2.203, 0.6309, -2.095, 0.3183, -2.095, 0.3183, -2.095, 0.6309, -2.095, 0.6309, -0.1746, 0.7337, -0.1746, 0.7337, -0.1746, 0.6309, -0.1746, 0.968, -1.15, 0.968, -1.246, 0.968, -1.246, 0.968, -1.15, 1.585, 0.6989, 1.585, 0.7841, 1.585, 0.7841, 1.585, 0.6989, 0.6309, -2.203, 0.7337, -2.203, 0.7337, -2.203, 0.6309, -2.203, 0.968, -0.1746, 1.076, -0.1746, 1.076, -0.1746, 0.968, -0.1746, 0.6624, -0.5577, 0.6309, -0.5262, 0.5994, -0.5577, 0.7652, -0.5577, 0.7337, -0.5262, 0.7023, -0.5577, 0.9994, -0.5577, 0.968, -0.5262, 0.9365, -0.5577, 1.107, -0.5577, 1.076, -0.5262, 1.044, -0.5577, 0.5994, -0.7216, 0.6309, -0.753, 0.6624, -0.7216, 0.7023, -0.7216, 0.7337, -0.753, 0.7652, -0.7216, 0.9365, -0.7216, 0.968, -0.753, 0.9994, -0.7216, 1.044, -0.7216, 1.076, -0.753, 1.107, -0.7216, 0.3498, -0.04654, 0.3498, 0.6674, 0.3183, 0.6989, 0.3183, -0.07802, 0.6309, -0.07802, 0.6309, 0.6989, 0.5994, 0.6674, 0.5994, -0.04654, 1.107, -0.04654, 1.107, 0.6674, 1.076, 0.6989, 1.076, -0.07802, 1.463, -0.07802, 1.463, 0.6989, 1.432, 0.6674, 1.432, -0.04654, 0.6309, 0.6989, 0.3183, 0.6989, 0.3498, 0.6674, 0.5994, 0.6674, 1.463, 0.6989, 1.076, 0.6989, 1.107, 0.6674, 1.432, 0.6674, 1.432, -0.04654, 1.107, -0.04654, 1.076, -0.07802, 1.463, -0.07802, 0.5994, -0.04654, 0.3498, -0.04654, 0.3183, -0.07802, 0.6309, -0.07802, 0.3498, -0.7216, 0.3498, -0.5577, 0.3183, -0.5262, 0.3183, -0.753, 0.6624, -0.7216, 0.6624, -0.5577, 0.5994, -0.5577, 0.5994, -0.7216, 0.7652, -0.7216, 0.7652, -0.5577, 0.7023, -0.5577, 0.7023, -0.7216, 0.9994, -0.7216, 0.9994, -0.5577, 0.9365, -0.5577, 0.9365, -0.7216, 1.107, -0.7216, 1.107, -0.5577, 1.044, -0.5577, 1.044, -0.7216, 1.463, -0.753, 1.463, -0.5262, 1.432, -0.5577, 1.432, -0.7216, 0.6309, -0.5262, 0.3183, -0.5262, 0.3498, -0.5577, 0.5994, -0.5577, 0.7337, -0.5262, 0.6309, -0.5262, 0.6624, -0.5577, 0.7023, -0.5577, 0.968, -0.5262, 0.7337, -0.5262, 0.7652, -0.5577, 0.9365, -0.5577, 1.076, -0.5262, 0.968, -0.5262, 0.9994, -0.5577, 1.044, -0.5577, 1.463, -0.5262, 1.076, -0.5262, 1.107, -0.5577, 1.432, -0.5577, 1.432, -0.7216, 1.107, -0.7216, 1.076, -0.753, 1.463, -0.753, 1.044, -0.7216, 0.9994, -0.7216, 0.968, -0.753, 1.076, -0.753, 0.9365, -0.7216, 0.7652, -0.7216, 0.7337, -0.753, 0.968, -0.753, 0.7023, -0.7216, 0.6624, -0.7216, 0.6309, -0.753, 0.7337, -0.753, 0.5994, -0.7216, 0.3498, -0.7216, 0.3183, -0.753, 0.6309, -0.753, 0.3498, -2.064, 0.3498, -1.278, 0.3183, -1.246, 0.3183, -2.095, 0.6309, -2.095, 0.6309, -1.246, 0.5994, -1.278, 0.5994, -2.064, 1.107, -2.064, 1.107, -1.278, 1.076, -1.246, 1.076, -2.095, 1.463, -2.095, 1.463, -1.246, 1.432, -1.278, 1.432, -2.064, 0.6309, -1.246, 0.3183, -1.246, 0.3498, -1.278, 0.5994, -1.278, 1.463, -1.246, 1.076, -1.246, 1.107, -1.278, 1.432, -1.278, 1.432, -2.064, 1.107, -2.064, 1.076, -2.095, 1.463, -2.095, 0.5994, -2.064, 0.3498, -2.064, 0.3183, -2.095, 0.6309, -2.095, 0.3498, -0.04654, 0.5994, -0.04654, 0.5994, 0.6674, 0.3498, 0.6674, 1.762, -2.511, 1.585, -2.511, 0.216, -2.511, 0.0, -2.511, 1.585, -2.511, 1.463, -2.511, 0.2164, -2.511, 0.216, -2.511, 1.463, -2.511, 1.076, -2.511, 0.2228, -2.511, 0.2164, -2.511, 1.076, -2.511, 0.968, -2.511, 0.3183, -2.511, 0.2228, -2.511, 0.968, -2.511, 0.7337, -2.511, 0.6309, -2.511, 0.3183, -2.511, 0.7337, -2.511, 0.6309, -2.511, 0.7337, -2.511, 0.6309, -2.511, 0.6309, -2.511, 0.3183, -2.511, 0.968, -2.511, 0.7337, -2.511, 0.3183, -2.511, 0.2228, -2.511, 1.076, -2.511, 0.968, -2.511, 0.2228, -2.511, 0.2164, -2.511, 1.463, -2.511, 1.076, -2.511, 0.2164, -2.511, 0.216, -2.511, 1.585, -2.511, 1.463, -2.511, 0.216, -2.511, 0.0, -2.511, 1.762, -2.511, 1.585, -2.511, 0.0, -2.511, 0.0, -2.203, 1.762, -2.203, 1.762, -2.511, 0.0, -2.203, 0.0, -2.095, 1.762, -2.095, 1.762, -2.203, 0.0, -2.095, 0.0, -1.246, 1.762, -1.246, 1.762, -2.095, 0.0, -1.246, 0.0, -1.15, 1.762, -1.15, 1.762, -1.246, 0.0, -1.15, 0.0, -0.8438, 1.762, -0.8438, 1.762, -1.15, 0.0, -0.8438, 0.0, -0.753, 1.762, -0.753, 1.762, -0.8438, 0.0, -0.753, 0.0, -0.5262, 1.762, -0.5262, 1.762, -0.753, 0.0, -0.5262, 0.0, -0.4355, 1.762, -0.4355, 1.762, -0.5262, 0.0, -0.4355, 0.0, -0.1746, 1.762, -0.1746, 1.762, -0.4355, 0.0, -0.1746, 0.0, -0.07802, 1.762, -0.07802, 1.762, -0.1746, 0.0, -0.07802, 0.0, 0.6989, 1.762, 0.6989, 1.762, -0.07802, 0.0, 0.6989, 0.0, 0.7841, 1.762, 0.7841, 1.762, 0.6989, 0.0, 0.7841, 0.0, 1.0, 1.762, 1.0, 1.762, 0.7841, 0.0, 1.0, 0.216, 1.0, 1.585, 1.0, 1.762, 1.0, 0.216, 1.0, 0.2164, 1.0, 1.463, 1.0, 1.585, 1.0, 0.2164, 1.0, 0.2228, 1.0, 1.076, 1.0, 1.463, 1.0, 0.2228, 1.0, 0.3183, 1.0, 0.968, 1.0, 1.076, 1.0, 0.3183, 1.0, 0.6309, 1.0, 0.7337, 1.0, 0.968, 1.0, 0.6309, 1.0, 0.7337, 1.0, 0.6309, 1.0, 0.7337, 1.0, 0.7337, 1.0, 0.968, 1.0, 0.3183, 1.0, 0.6309, 1.0, 0.968, 1.0, 1.076, 1.0, 0.2228, 1.0, 0.3183, 1.0, 1.076, 1.0, 1.463, 1.0, 0.2164, 1.0, 0.2228, 1.0, 1.463, 1.0, 1.585, 1.0, 0.216, 1.0, 0.2164, 1.0, 1.585, 1.0, 1.762, 1.0, 0.0, 1.0, 0.216, 1.0, 1.762, 1.0, 1.762, 0.7841, 0.0, 0.7841, 0.0, 1.0, 1.762, 0.7841, 1.762, 0.6989, 0.0, 0.6989, 0.0, 0.7841, 1.762, 0.6989, 1.762, -0.07802, 0.0, -0.07802, 0.0, 0.6989, 1.762, -0.07802, 1.762, -0.1746, 0.0, -0.1746, 0.0, -0.07802, 1.762, -0.1746, 1.762, -0.4355, 0.0, -0.4355, 0.0, -0.1746, 1.762, -0.4355, 1.762, -0.5262, 0.0, -0.5262, 0.0, -0.4355, 1.762, -0.5262, 1.762, -0.753, 0.0, -0.753, 0.0, -0.5262, 1.762, -0.753, 1.762, -0.8438, 0.0, -0.8438, 0.0, -0.753, 1.762, -0.8438, 1.762, -1.15, 0.0, -1.15, 0.0, -0.8438, 1.762, -1.15, 1.762, -1.246, 0.0, -1.246, 0.0, -1.15, 1.762, -1.246, 1.762, -2.095, 0.0, -2.095, 0.0, -1.246, 1.762, -2.095, 1.762, -2.203, 0.0, -2.203, 0.0, -2.095, 1.762, -2.203, 1.762, -2.511, 0.0, -2.511, 0.0, -2.203])
me_plane.materials.append(mat_material_001)
me_plane.use_remesh_fix_poles = True
me_plane.use_remesh_preserve_attributes = False
me_plane.use_mirror_vertex_groups = False
me_plane.update()

# ---- objects
ob_simple_door_inside_the_bcr_headquarters_building__in_buchar = bpy.data.objects.new('Simple_door_inside_the_BCR_Headquarters_Building,_in_Buchar', me_simple_door_inside_the_bcr_headquarters_building__in_buchar)
ob_plane = bpy.data.objects.new('Plane', me_plane)

# ---- transforms, parenting, visibility, modifiers, constraints
ob_simple_door_inside_the_bcr_headquarters_building__in_buchar.location = (0.0, 0.0, 0.0)
ob_simple_door_inside_the_bcr_headquarters_building__in_buchar.rotation_euler = (1.571, 0.0, 1.571)
ob_simple_door_inside_the_bcr_headquarters_building__in_buchar.lineart.crease_threshold = 0.0
ob_plane.location = (4.835e-16, 0.0, 0.0)
ob_plane.rotation_euler = (1.571, -0.0, 1.649)
ob_plane.lineart.crease_threshold = 0.0

# ---- collection membership
col_collection.objects.link(ob_simple_door_inside_the_bcr_headquarters_building__in_buchar)
col_collection.objects.link(ob_plane)

# ---- scene / render settings (as saved in the file)
scene.frame_start = 1; scene.frame_end = 250; scene.frame_set(1)
scene.render.engine = 'BLENDER_EEVEE_NEXT'
scene.cycles.use_denoising = False
scene.cycles.samples = 128
scene.cycles.sampling_pattern = 'TABULATED_SOBOL'
scene.cycles.use_adaptive_sampling = False
scene.cycles.use_light_tree = False
scene.view_settings.view_transform = 'Filmic'
bpy.context.view_layer.update()

# ---- added for rendering (the .blend has no active camera and no usable light): camera, sun
cam_auto = bpy.data.cameras.new('AutoCamera')
cam_auto.lens = 50.0
cam_auto.sensor_width = 36.0
cam_auto.clip_end = 1000.0
ob_auto_camera = bpy.data.objects.new('AutoCamera', cam_auto)
scene.collection.objects.link(ob_auto_camera)
ob_auto_camera.location = (9.00844, -10.6281, 7.09452)
ob_auto_camera.rotation_euler = (1.09748, -7.21219e-08, 0.694738)
scene.camera = ob_auto_camera
light_auto_sun = bpy.data.lights.new('AutoSun', 'SUN')
light_auto_sun.energy = 3.0
light_auto_sun.angle = 0.0523599
ob_auto_sun = bpy.data.objects.new('AutoSun', light_auto_sun)
scene.collection.objects.link(ob_auto_sun)
ob_auto_sun.rotation_euler = (0.872665, 0.174533, 0.523599)
bpy.context.view_layer.update()
